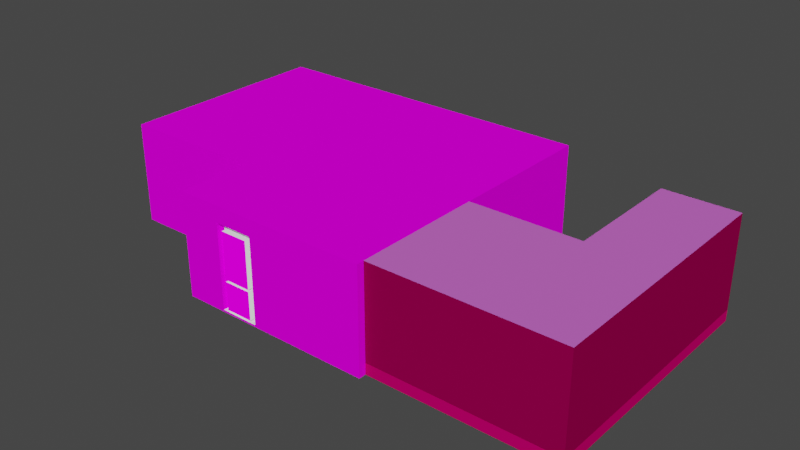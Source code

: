 # Source: ENVI_Kitchen.blend  (saved by Blender 2.82.7; exported with 4.5.12 LTS)
import bpy
from mathutils import Matrix  # noqa: F401  (used for matrix-valued properties, if any)

bpy.ops.wm.read_factory_settings(use_empty=True)
scene = bpy.context.scene
scene.name = 'Scene'

# ---- images (referenced by path relative to the original .blend; pixels are not part of the script)
import os
ASSET_DIR = os.environ.get("B2B_ASSET_DIR", "")  # directory of the original .blend (textures are referenced by path, not embedded)
HERE = os.path.dirname(os.path.abspath(__file__))  # packed textures are extracted next to this script under _unpacked/

def load_image(name, relpath, width, height, colorspace="sRGB"):
    """Load a texture the original file referenced (path relative to the .blend, or extracted next to this script)."""
    p = next((c for c in (os.path.join(HERE, relpath), os.path.join(ASSET_DIR, relpath)) if relpath and os.path.exists(c)), "")
    if p:
        img = bpy.data.images.load(p, check_existing=True)
        img.name = name
    else:  # same state as the original file: an image datablock whose file is absent (Cycles renders it pink)
        img = bpy.data.images.new(name, width, height)
        img.source = "FILE"
        img.filepath = "//" + (relpath or name)
    img.colorspace_settings.name = colorspace
    return img
img_tex_kitchen_window_png = load_image('TEX_Kitchen_window.png', 'TEX_Kitchen_window.png', 1024, 1024, 'sRGB')
img_tex_kitchen_tiles_png = load_image('TEX_Kitchen_tiles.png', 'TEX_Kitchen_tiles.png', 1024, 1024, 'sRGB')
img_tex_kitchen_texture02_png = load_image('TEX_Kitchen_texture02.png', 'TEX_Kitchen_texture02.png', 1024, 1024, 'sRGB')
img_tex_kitchen_wallpanel_png = load_image('TEX_Kitchen_wallPanel.png', 'TEX_Kitchen_wallPanel.png', 1024, 1024, 'sRGB')
img_tex_kitchen_texture01_png = load_image('TEX_Kitchen_texture01.png', 'TEX_Kitchen_texture01.png', 1024, 1024, 'sRGB')
img_tex_kitchen_colour01_png = load_image('TEX_Kitchen_Colour01.png', 'TEX_Kitchen_Colour01.png', 1024, 1024, 'sRGB')

# ---- materials (node trees are filled in below, after node groups)
mat_window = bpy.data.materials.new('window')
mat_window.use_transparent_shadow = False
mat_window.roughness = 0.7615
mat_window.specular_intensity = 0.0
mat_windowedges = bpy.data.materials.new('windowEdges')
mat_windowedges.use_transparent_shadow = False
mat_windowedges.roughness = 0.7615
mat_windowedges.specular_intensity = 0.0
mat_windowedges2 = bpy.data.materials.new('windowEdges2')
mat_windowedges2.use_transparent_shadow = False
mat_windowedges2.roughness = 0.7615
mat_windowedges2.specular_intensity = 0.0
mat_floortiles = bpy.data.materials.new('floorTiles')
mat_floortiles.use_transparent_shadow = False
mat_floortiles.roughness = 0.7615
mat_floortiles.specular_intensity = 0.0
mat_floorhallway = bpy.data.materials.new('floorHallway')
mat_floorhallway.use_transparent_shadow = False
mat_floorhallway.roughness = 0.7615
mat_floorhallway.specular_intensity = 0.0
mat_runner = bpy.data.materials.new('runner')
mat_runner.use_transparent_shadow = False
mat_runner.roughness = 0.7615
mat_runner.specular_intensity = 0.0
mat_runnerhallway = bpy.data.materials.new('runnerHallway')
mat_runnerhallway.use_transparent_shadow = False
mat_runnerhallway.roughness = 0.7615
mat_runnerhallway.specular_intensity = 0.0
mat_wallpanel = bpy.data.materials.new('wallPanel')
mat_wallpanel.use_transparent_shadow = False
mat_wallpanel.roughness = 0.7615
mat_wallpanel.specular_intensity = 0.0
mat_wallpaint = bpy.data.materials.new('wallPaint')
mat_wallpaint.use_transparent_shadow = False
mat_wallpaint.roughness = 0.7615
mat_wallpaint.specular_intensity = 0.0
mat_wallhallway = bpy.data.materials.new('wallHallway')
mat_wallhallway.use_transparent_shadow = False
mat_wallhallway.roughness = 0.7615
mat_wallhallway.specular_intensity = 0.0
mat_roof = bpy.data.materials.new('roof')
mat_roof.use_transparent_shadow = False
mat_roof.roughness = 0.7615
mat_roof.specular_intensity = 0.0
mat_roofhallway = bpy.data.materials.new('roofHallway')
mat_roofhallway.use_transparent_shadow = False
mat_roofhallway.roughness = 0.7615
mat_roofhallway.specular_intensity = 0.0

# ---- material node trees
mat_window.use_nodes = True; mat_window.node_tree.nodes.clear()
_N = mat_window.node_tree.nodes; _L = mat_window.node_tree.links
n0 = _N.new('ShaderNodeOutputMaterial'); n0.name = 'Material Output'; n0.location = (300, 300)
n1 = _N.new('ShaderNodeBackground'); n1.name = 'Background'; n1.location = (10, 300)
n2 = _N.new('ShaderNodeTexImage'); n2.name = 'Image Texture'; n2.location = (-280, 280)
n2.image = img_tex_kitchen_window_png
_L.new(n1.outputs[0], n0.inputs[0])
_L.new(n2.outputs[0], n1.inputs[0])
n0.is_active_output = True
mat_windowedges.use_nodes = True; mat_windowedges.node_tree.nodes.clear()
_N = mat_windowedges.node_tree.nodes; _L = mat_windowedges.node_tree.links
n0 = _N.new('ShaderNodeOutputMaterial'); n0.name = 'Material Output'; n0.location = (300, 300)
n1 = _N.new('ShaderNodeBsdfPrincipled'); n1.name = 'Principled BSDF'; n1.location = (10, 300)
n1.distribution = 'GGX'
n1.subsurface_method = 'BURLEY'
n1.inputs[2].default_value = 0.7615
n1.inputs[3].default_value = 1.45
n1.inputs[13].default_value = 0.0
n1.inputs[27].default_value = (0.0, 0.0, 0.0, 1.0)
n1.inputs[28].default_value = 1.0
_L.new(n1.outputs[0], n0.inputs[0])
n0.is_active_output = True
mat_windowedges2.use_nodes = True; mat_windowedges2.node_tree.nodes.clear()
_N = mat_windowedges2.node_tree.nodes; _L = mat_windowedges2.node_tree.links
n0 = _N.new('ShaderNodeOutputMaterial'); n0.name = 'Material Output'; n0.location = (300, 300)
n1 = _N.new('ShaderNodeBackground'); n1.name = 'Background'; n1.location = (10, 300)
_L.new(n1.outputs[0], n0.inputs[0])
n0.is_active_output = True
mat_floortiles.use_nodes = True; mat_floortiles.node_tree.nodes.clear()
_N = mat_floortiles.node_tree.nodes; _L = mat_floortiles.node_tree.links
n0 = _N.new('ShaderNodeOutputMaterial'); n0.name = 'Material Output'; n0.location = (300, 300)
n1 = _N.new('ShaderNodeBsdfPrincipled'); n1.name = 'Principled BSDF'; n1.location = (10, 300)
n1.distribution = 'GGX'
n1.subsurface_method = 'BURLEY'
n1.inputs[2].default_value = 0.7615
n1.inputs[3].default_value = 1.45
n1.inputs[13].default_value = 0.0
n1.inputs[27].default_value = (0.0, 0.0, 0.0, 1.0)
n1.inputs[28].default_value = 1.0
n2 = _N.new('ShaderNodeTexImage'); n2.name = 'Image Texture'; n2.location = (-300, 600)
n2.image = img_tex_kitchen_tiles_png
_L.new(n1.outputs[0], n0.inputs[0])
_L.new(n2.outputs[0], n1.inputs[0])
n0.is_active_output = True
mat_floorhallway.use_nodes = True; mat_floorhallway.node_tree.nodes.clear()
_N = mat_floorhallway.node_tree.nodes; _L = mat_floorhallway.node_tree.links
n0 = _N.new('ShaderNodeOutputMaterial'); n0.name = 'Material Output'; n0.location = (300, 300)
n1 = _N.new('ShaderNodeBsdfPrincipled'); n1.name = 'Principled BSDF'; n1.location = (10, 300)
n1.distribution = 'GGX'
n1.subsurface_method = 'BURLEY'
n1.inputs[0].default_value = (0.1946, 0.0, 0.04667, 1.0)
n1.inputs[2].default_value = 0.7615
n1.inputs[3].default_value = 1.45
n1.inputs[13].default_value = 0.0
n1.inputs[27].default_value = (0.0, 0.0, 0.0, 1.0)
n1.inputs[28].default_value = 1.0
_L.new(n1.outputs[0], n0.inputs[0])
n0.is_active_output = True
mat_runner.use_nodes = True; mat_runner.node_tree.nodes.clear()
_N = mat_runner.node_tree.nodes; _L = mat_runner.node_tree.links
n0 = _N.new('ShaderNodeOutputMaterial'); n0.name = 'Material Output'; n0.location = (300, 300)
n1 = _N.new('ShaderNodeBsdfPrincipled'); n1.name = 'Principled BSDF'; n1.location = (10, 300)
n1.distribution = 'GGX'
n1.subsurface_method = 'BURLEY'
n1.inputs[2].default_value = 0.7615
n1.inputs[3].default_value = 1.45
n1.inputs[13].default_value = 0.0
n1.inputs[27].default_value = (0.0, 0.0, 0.0, 1.0)
n1.inputs[28].default_value = 1.0
n2 = _N.new('ShaderNodeTexImage'); n2.name = 'Image Texture'; n2.location = (-300, 600)
n2.image = img_tex_kitchen_texture02_png
_L.new(n1.outputs[0], n0.inputs[0])
_L.new(n2.outputs[0], n1.inputs[0])
n0.is_active_output = True
mat_runnerhallway.use_nodes = True; mat_runnerhallway.node_tree.nodes.clear()
_N = mat_runnerhallway.node_tree.nodes; _L = mat_runnerhallway.node_tree.links
n0 = _N.new('ShaderNodeOutputMaterial'); n0.name = 'Material Output'; n0.location = (300, 300)
n1 = _N.new('ShaderNodeBsdfPrincipled'); n1.name = 'Principled BSDF'; n1.location = (10, 300)
n1.distribution = 'GGX'
n1.subsurface_method = 'BURLEY'
n1.inputs[0].default_value = (0.6038, 0.0, 0.1329, 1.0)
n1.inputs[2].default_value = 0.7615
n1.inputs[3].default_value = 1.45
n1.inputs[13].default_value = 0.0
n1.inputs[27].default_value = (0.0, 0.0, 0.0, 1.0)
n1.inputs[28].default_value = 1.0
_L.new(n1.outputs[0], n0.inputs[0])
n0.is_active_output = True
mat_wallpanel.use_nodes = True; mat_wallpanel.node_tree.nodes.clear()
_N = mat_wallpanel.node_tree.nodes; _L = mat_wallpanel.node_tree.links
n0 = _N.new('ShaderNodeOutputMaterial'); n0.name = 'Material Output'; n0.location = (300, 300)
n1 = _N.new('ShaderNodeBsdfPrincipled'); n1.name = 'Principled BSDF'; n1.location = (10, 300)
n1.distribution = 'GGX'
n1.subsurface_method = 'BURLEY'
n1.inputs[2].default_value = 0.7615
n1.inputs[3].default_value = 1.45
n1.inputs[13].default_value = 0.0
n1.inputs[27].default_value = (0.0, 0.0, 0.0, 1.0)
n1.inputs[28].default_value = 1.0
n2 = _N.new('ShaderNodeTexImage'); n2.name = 'Image Texture'; n2.location = (-300, 600)
n2.image = img_tex_kitchen_wallpanel_png
_L.new(n1.outputs[0], n0.inputs[0])
_L.new(n2.outputs[0], n1.inputs[0])
n0.is_active_output = True
mat_wallpaint.use_nodes = True; mat_wallpaint.node_tree.nodes.clear()
_N = mat_wallpaint.node_tree.nodes; _L = mat_wallpaint.node_tree.links
n0 = _N.new('ShaderNodeOutputMaterial'); n0.name = 'Material Output'; n0.location = (300, 300)
n1 = _N.new('ShaderNodeBsdfPrincipled'); n1.name = 'Principled BSDF'; n1.location = (10, 300)
n1.distribution = 'GGX'
n1.subsurface_method = 'BURLEY'
n1.inputs[2].default_value = 0.7615
n1.inputs[3].default_value = 1.45
n1.inputs[13].default_value = 0.0
n1.inputs[27].default_value = (0.0, 0.0, 0.0, 1.0)
n1.inputs[28].default_value = 1.0
n2 = _N.new('ShaderNodeTexImage'); n2.name = 'Image Texture'; n2.location = (-300, 600)
n2.image = img_tex_kitchen_texture01_png
_L.new(n1.outputs[0], n0.inputs[0])
_L.new(n2.outputs[0], n1.inputs[0])
n0.is_active_output = True
mat_wallhallway.use_nodes = True; mat_wallhallway.node_tree.nodes.clear()
_N = mat_wallhallway.node_tree.nodes; _L = mat_wallhallway.node_tree.links
n0 = _N.new('ShaderNodeOutputMaterial'); n0.name = 'Material Output'; n0.location = (300, 300)
n1 = _N.new('ShaderNodeBsdfPrincipled'); n1.name = 'Principled BSDF'; n1.location = (10, 300)
n1.distribution = 'GGX'
n1.subsurface_method = 'BURLEY'
n1.inputs[0].default_value = (0.2961, 0.0, 0.06848, 1.0)
n1.inputs[2].default_value = 0.7615
n1.inputs[3].default_value = 1.45
n1.inputs[13].default_value = 0.0
n1.inputs[27].default_value = (0.0, 0.0, 0.0, 1.0)
n1.inputs[28].default_value = 1.0
_L.new(n1.outputs[0], n0.inputs[0])
n0.is_active_output = True
mat_roof.use_nodes = True; mat_roof.node_tree.nodes.clear()
_N = mat_roof.node_tree.nodes; _L = mat_roof.node_tree.links
n0 = _N.new('ShaderNodeOutputMaterial'); n0.name = 'Material Output'; n0.location = (300, 300)
n1 = _N.new('ShaderNodeBsdfPrincipled'); n1.name = 'Principled BSDF'; n1.location = (10, 300)
n1.distribution = 'GGX'
n1.subsurface_method = 'BURLEY'
n1.inputs[2].default_value = 0.7615
n1.inputs[3].default_value = 1.45
n1.inputs[13].default_value = 0.0
n1.inputs[27].default_value = (0.0, 0.0, 0.0, 1.0)
n1.inputs[28].default_value = 1.0
n2 = _N.new('ShaderNodeTexImage'); n2.name = 'Image Texture'; n2.location = (-300, 600)
n2.image = img_tex_kitchen_colour01_png
_L.new(n1.outputs[0], n0.inputs[0])
_L.new(n2.outputs[0], n1.inputs[0])
n0.is_active_output = True
mat_roofhallway.use_nodes = True; mat_roofhallway.node_tree.nodes.clear()
_N = mat_roofhallway.node_tree.nodes; _L = mat_roofhallway.node_tree.links
n0 = _N.new('ShaderNodeOutputMaterial'); n0.name = 'Material Output'; n0.location = (300, 300)
n1 = _N.new('ShaderNodeBsdfPrincipled'); n1.name = 'Principled BSDF'; n1.location = (10, 300)
n1.distribution = 'GGX'
n1.subsurface_method = 'BURLEY'
n1.inputs[0].default_value = (0.6038, 0.1329, 0.6038, 1.0)
n1.inputs[2].default_value = 0.7615
n1.inputs[3].default_value = 1.45
n1.inputs[13].default_value = 0.0
n1.inputs[27].default_value = (0.0, 0.0, 0.0, 1.0)
n1.inputs[28].default_value = 1.0
_L.new(n1.outputs[0], n0.inputs[0])
n0.is_active_output = True

# ---- world
world_world = bpy.data.worlds.new('World'); scene.world = world_world
world_world.use_nodes = True; world_world.node_tree.nodes.clear()
_N = world_world.node_tree.nodes; _L = world_world.node_tree.links
n0 = _N.new('ShaderNodeOutputWorld'); n0.name = 'World Output'; n0.location = (300, 300)
n1 = _N.new('ShaderNodeBackground'); n1.name = 'Background'; n1.location = (10, 300)
n1.inputs[0].default_value = (0.05088, 0.05088, 0.05088, 1.0)
_L.new(n1.outputs[0], n0.inputs[0])
n0.is_active_output = True
world_world.color = (0.05088, 0.05088, 0.05088)
world_world.use_sun_shadow = False
world_world.sun_shadow_jitter_overblur = 0.0

# ---- meshes
me_envi_kitchen = bpy.data.meshes.new('ENVI_Kitchen')
me_envi_kitchen.from_pydata([(1.395, -2.0, 0.05), (0.33, -2.0, 0.05), (1.237, -2.0, 0.3), (1.395, -2.0, 0.3), (1.295, -2.0, 0.05), (-0.8, -2.0, -3.258e-07), (0.43, -2.0, 0.05), (4.6, 6.0, 0.3), (4.6, -1.09, 0.3), (-0.8, -2.0, 0.3), (-4.8, 2.335, 0.05001), (-4.8, -8.876e-09, 0.3), (-4.8, 4e-08, 6.517e-15), (-4.8, 1.37, 0.05), (-4.8, 1.53, 0.11), (-4.8, 3.51, 0.11), (-4.8, 4.257, 0.11), (-4.8, 2.335, 0.3), (4.6, 0.7403, 0.3), (4.6, 0.7403, 1.206e-07), (-4.8, 4.415, 0.3), (-4.8, 6.0, 9.775e-07), (-4.8, 4.415, 0.05001), (-4.8, 4.315, 0.05001), (4.6, 0.65, 0.3), (4.6, 0.65, 1.059e-07), (4.6, -1.0, 0.3), (4.6, -1.0, -1.629e-07), (4.6, -2.0, 0.3), (4.6, -2.0, -3.258e-07), (4.6, 6.0, 9.775e-07), (4.6, 1.8, 2.933e-07), (-4.8, 2.277, 0.93), (-4.8, 4.257, 2.19), (-4.8, 3.51, 0.93), (-4.8, 2.393, 2.19), (-4.8, 2.393, 0.93), (0.49, -2.0, 2.19), (1.237, -2.0, 2.19), (-4.8, 4.257, 0.3), (-4.8, 3.39, 0.3), (-4.8, 3.39, 0.87), (-4.8, 1.53, 0.93), (1.237, -2.0, 0.87), (-4.8, 1.53, 0.3), (-4.8, 2.393, 0.3), (-4.8, 2.393, 0.11), (-4.8, 3.51, 0.3), (-4.8, 3.39, 0.11), (0.49, -2.0, 0.11), (-4.69, 3.45, 2.25), (-4.8, 1.37, 0.3), (0.33, -2.0, 0.3), (0.33, -1.87, 0.05), (-4.69, 1.37, 2.35), (-4.69, 1.37, 0.3), (1.395, -1.87, 0.3), (0.33, -1.87, 2.35), (-4.69, 4.415, 0.3), (-4.69, 4.415, 2.35), (-4.69, 1.47, 2.25), (0.33, -1.87, 0.3), (1.395, -1.87, 0.05), (0.43, -1.87, 0.3), (0.43, -1.87, 0.05), (-4.69, 1.47, 0.05), (-4.69, 1.47, 0.3), (-4.69, 4.315, 0.3), (-4.69, 3.45, 0.05001), (-4.8, 1.47, 0.05), (0.43, -1.87, 2.25), (-4.8, 3.45, 0.3), (-4.8, 3.45, 0.05001), (-4.69, 2.335, 0.3), (1.295, -1.87, 2.25), (-4.69, 2.335, 2.25), (-4.69, 1.53, 0.93), (-4.69, 4.257, 0.93), (0.49, -1.87, 0.93), (-4.69, 3.39, 0.11), (1.295, -1.87, 0.05), (-4.69, 2.393, 0.3), (-4.69, 2.393, 0.87), (-4.69, 2.277, 0.3), (-4.69, 2.335, 0.05001), (-4.69, 2.393, 0.11), (-4.69, 3.51, 0.11), (-4.69, 4.315, 0.05001), (-4.69, 1.53, 0.3), (0.49, -2.0, 0.87), (1.295, -1.87, 0.3), (1.237, -1.87, 0.87), (-4.69, 4.257, 0.87), (-4.69, 3.39, 0.87), (-4.69, 1.37, 0.05), (-4.69, 4.415, 0.05001), (-4.69, 4.315, 2.25), (-4.8, 2.335, 2.25), (-4.69, 3.45, 0.3), (-4.8, 3.45, 2.25), (-4.8, 4.315, 2.25), (1.395, -2.0, 2.35), (1.395, -1.87, 2.35), (-4.8, 1.47, 2.25), (-4.69, 4.257, 0.3), (0.49, -1.87, 0.11), (0.49, -1.87, 0.3), (0.49, -2.0, 0.3), (1.237, -1.87, 0.3), (1.237, -1.87, 0.11), (1.237, -2.0, 0.11), (-4.69, 4.257, 0.11), (-4.69, 3.51, 0.3), (-4.69, 3.39, 0.3), (-4.8, 2.277, 0.3), (-4.69, 2.277, 0.11), (-4.69, 1.53, 0.11), (-4.8, 3.51, 2.19), (-4.69, 3.51, 2.19), (-4.69, 3.51, 0.93), (0.49, -2.0, 0.93), (1.237, -1.87, 0.93), (-4.69, 2.393, 2.19), (-4.8, 2.277, 0.11), (-4.8, 4.257, 0.87), (-4.69, 2.277, 0.87), (-4.8, 2.277, 0.87), (-4.8, 3.39, 2.19), (-4.69, 3.39, 0.93), (-4.8, 3.39, 0.93), (0.49, -1.87, 0.87), (-4.8, 2.393, 0.87), (-4.8, 1.53, 2.19), (0.49, -1.87, 2.19), (1.237, -1.87, 2.19), (-4.69, 4.257, 2.19), (-4.8, 4.257, 0.93), (-4.69, 2.277, 2.19), (-4.69, 2.277, 0.93), (-4.69, 1.53, 2.19), (1.237, -2.0, 0.93), (-4.69, 2.393, 0.93), (-4.8, 3.51, 0.87), (-4.69, 3.51, 0.87), (-4.8, 1.53, 0.87), (-4.69, 1.53, 0.87), (-4.8, 2.277, 2.19), (-4.69, 3.39, 2.19), (-4.8, 6.0, 1.6), (4.6, -2.0, 1.6), (0.33, -2.0, 1.6), (4.6, -2.0, 2.8), (1.395, -2.0, 1.6), (0.33, -2.0, 2.35), (-4.8, -4.562e-07, 2.8), (-0.8, -4.562e-07, 2.8), (4.6, 6.0, 2.8), (-4.8, 6.0, 0.3), (-4.8, 1.37, 1.6), (4.6, -1.8, 0.3), (-4.8, 4.415, 1.6), (4.6, 0.65, 1.6), (-0.8, -2.0, 1.6), (-0.8, -7.888e-08, 0.3), (4.6, 6.0, 1.6), (4.6, 1.8, 1.6), (-4.8, 4.415, 2.35), (-4.8, 6.0, 2.8), (4.6, -1.8, 1.6), (-0.8, -2.607e-07, 1.6), (-4.8, 1.37, 2.35), (-4.8, -2.607e-07, 1.6), (4.6, 1.8, 2.8), (4.6, -1.8, 2.8), (-0.8, -2.0, 2.8), (7.6, 1.8, 0.3), (7.6, -1.8, 2.8), (9.6, -1.8, 0.3), (7.6, 1.8, 2.8), (4.6, -1.09, 2.411), (7.6, 5.2, 2.8), (7.6, 5.2, 8.472e-07), (9.6, -1.8, 2.8), (9.6, 5.2, 2.8), (4.6, 1.8, 0.3), (9.6, 5.2, 0.3), (9.6, 1.8, 2.933e-07), (9.6, 5.2, 8.472e-07), (7.6, 1.8, 2.933e-07), (9.6, 1.8, 2.8), (-0.8, 6e-08, 9.775e-15), (4.6, -1.8, -2.933e-07), (4.6, -1.09, -1.776e-07), (4.551, -1.0, -1.629e-07), (7.6, -1.8, -2.933e-07), (9.6, -1.8, -2.933e-07), (4.6, 0.7403, 1.6), (4.551, 0.65, 1.059e-07), (4.649, -1.0, 2.301), (4.649, -1.0, -1.629e-07), (4.6, -1.09, 1.6), (4.551, 0.7403, 2.411), (4.551, -1.0, 2.301), (4.551, -1.09, -1.776e-07), (4.551, 0.65, 2.301), (4.649, 0.65, 1.059e-07), (4.649, 0.7403, 1.206e-07), (4.6, 0.65, 2.3), (4.649, 0.65, 2.301), (4.6, -1.0, 1.6), (4.551, -1.09, 2.411), (4.6, 0.7403, 2.411), (4.649, 0.7403, 2.411), (4.649, -1.09, 2.411), (4.551, 0.7403, 1.206e-07), (4.649, -1.09, -1.776e-07), (4.6, -1.0, 2.3), (4.62, -1.09, 0.3), (4.62, 0.7403, 0.3), (4.62, 0.7403, 1.206e-07), (4.62, 1.8, 2.933e-07), (4.62, -1.8, 0.3), (4.62, 1.8, 1.6), (4.62, -1.8, 1.6), (4.62, 1.8, 2.8), (4.62, -1.8, 2.8), (4.62, -1.09, 2.411), (4.62, 1.8, 0.3), (4.62, -1.8, -2.933e-07), (4.62, -1.09, -1.776e-07), (4.62, 0.7403, 1.6), (4.62, -1.09, 1.6), (4.62, 0.7403, 2.411), (7.6, 5.2, 0.3)], [], [(12, 11, 190), (11, 163, 190), (0, 29, 5), (6, 4, 5), (9, 52, 5), (0, 3, 29), (52, 1, 5), (7, 157, 21), (4, 0, 5), (3, 28, 29), (1, 6, 5), (7, 21, 30), (23, 72, 12), (159, 8, 191), (163, 9, 5), (72, 10, 12), (21, 22, 12), (190, 163, 5), (51, 11, 12), (10, 69, 12), (13, 51, 12), (20, 22, 21), (23, 15, 72), (72, 48, 10), (48, 46, 10), (123, 14, 10), (46, 17, 10), (15, 71, 72), (44, 51, 14), (71, 48, 72), (20, 39, 16), (17, 123, 10), (159, 191, 29), (10, 14, 69), (14, 51, 69), (20, 16, 23), (16, 15, 23), (47, 71, 15), (17, 114, 123), (71, 40, 48), (45, 17, 46), (24, 18, 19), (18, 184, 19), (184, 31, 19), (184, 7, 31), (8, 27, 192), (8, 192, 191), (157, 20, 21), (22, 20, 23), (22, 23, 12), (24, 19, 25), (8, 26, 27), (69, 51, 13), (69, 13, 12), (28, 159, 29), (7, 30, 31), (146, 132, 32), (33, 117, 136), (136, 117, 34), (129, 35, 36), (37, 38, 120), (127, 35, 129), (89, 2, 107), (114, 126, 44), (41, 131, 45), (39, 124, 47), (40, 41, 45), (124, 142, 47), (126, 144, 44), (32, 132, 42), (38, 140, 120), (89, 43, 2), (123, 44, 14), (39, 47, 16), (48, 45, 46), (107, 2, 49), (16, 47, 15), (40, 45, 48), (114, 44, 123), (2, 110, 49), (59, 54, 50), (50, 54, 75), (74, 56, 90), (58, 67, 95), (57, 61, 52), (56, 101, 3), (170, 51, 55), (20, 58, 95), (52, 53, 1), (22, 20, 95), (51, 13, 94), (62, 3, 0), (166, 59, 20), (59, 166, 170), (54, 170, 55), (59, 170, 54), (102, 101, 56), (102, 57, 101), (153, 57, 52), (101, 57, 153), (58, 96, 67), (96, 59, 50), (20, 59, 58), (59, 96, 58), (74, 102, 56), (102, 74, 70), (60, 54, 55), (75, 54, 60), (57, 102, 70), (57, 70, 61), (70, 63, 61), (52, 61, 53), (56, 3, 62), (90, 56, 62), (90, 62, 80), (61, 63, 53), (63, 64, 53), (66, 55, 65), (66, 60, 55), (95, 67, 87), (55, 51, 94), (65, 55, 94), (23, 68, 69), (145, 60, 66), (68, 84, 69), (70, 130, 63), (64, 4, 6), (71, 72, 68), (10, 17, 84), (17, 73, 84), (23, 87, 68), (134, 74, 121), (74, 134, 133), (75, 60, 139), (139, 60, 76), (96, 135, 77), (135, 96, 118), (69, 84, 65), (70, 74, 133), (70, 133, 78), (119, 118, 128), (112, 113, 79), (64, 80, 4), (81, 82, 83), (137, 138, 82), (130, 106, 63), (105, 80, 64), (115, 116, 84), (79, 85, 84), (124, 92, 143), (126, 125, 145), (111, 86, 87), (67, 111, 87), (84, 116, 65), (88, 66, 116), (68, 79, 84), (86, 112, 79), (130, 91, 43), (118, 147, 128), (50, 75, 147), (122, 137, 141), (137, 75, 139), (130, 43, 89), (131, 93, 82), (105, 109, 80), (109, 90, 80), (41, 93, 131), (81, 83, 115), (85, 115, 84), (86, 79, 68), (87, 86, 68), (142, 124, 143), (144, 126, 145), (96, 50, 118), (118, 50, 147), (147, 75, 122), (122, 75, 137), (121, 74, 91), (121, 91, 130), (96, 77, 92), (77, 119, 92), (141, 137, 82), (93, 141, 82), (128, 141, 93), (119, 128, 93), (70, 78, 130), (78, 121, 130), (138, 76, 125), (82, 138, 125), (92, 119, 143), (143, 119, 93), (76, 60, 145), (125, 76, 145), (116, 66, 65), (69, 65, 94), (22, 95, 23), (166, 59, 96), (88, 145, 66), (97, 17, 73), (97, 75, 17), (50, 99, 98), (99, 50, 71), (166, 100, 96), (170, 103, 60), (62, 0, 4), (54, 170, 60), (63, 106, 105), (17, 75, 73), (75, 97, 73), (13, 69, 94), (80, 62, 4), (63, 105, 64), (53, 64, 6), (85, 81, 115), (112, 143, 113), (108, 90, 109), (91, 74, 90), (99, 71, 98), (98, 71, 68), (71, 50, 98), (96, 92, 67), (143, 93, 113), (67, 104, 111), (67, 92, 104), (53, 6, 1), (23, 95, 87), (91, 90, 108), (82, 125, 83), (109, 105, 49), (106, 89, 107), (110, 109, 49), (108, 109, 110), (44, 88, 116), (104, 39, 111), (111, 15, 86), (79, 48, 85), (47, 112, 86), (113, 40, 79), (83, 114, 115), (115, 123, 14), (45, 82, 81), (105, 107, 49), (39, 16, 111), (111, 16, 15), (14, 44, 116), (115, 14, 116), (15, 47, 86), (40, 48, 79), (117, 33, 118), (117, 118, 119), (78, 37, 120), (121, 78, 120), (35, 147, 122), (35, 122, 36), (45, 81, 46), (48, 46, 85), (114, 123, 115), (92, 124, 39), (125, 126, 114), (127, 129, 128), (128, 129, 141), (43, 91, 2), (130, 89, 106), (2, 108, 110), (131, 82, 45), (42, 132, 76), (138, 42, 76), (34, 117, 119), (77, 34, 119), (133, 134, 38), (38, 134, 140), (41, 40, 113), (77, 136, 34), (135, 136, 77), (138, 32, 42), (137, 32, 138), (132, 146, 139), (132, 139, 76), (140, 121, 120), (134, 121, 140), (133, 38, 37), (133, 37, 78), (129, 36, 141), (36, 122, 141), (142, 143, 47), (144, 145, 44), (33, 135, 118), (135, 33, 136), (146, 137, 139), (137, 146, 32), (127, 147, 35), (147, 127, 128), (44, 145, 88), (106, 107, 105), (46, 81, 85), (47, 143, 112), (92, 39, 104), (93, 41, 113), (91, 108, 2), (125, 114, 83), (164, 148, 157), (152, 149, 28), (164, 157, 7), (162, 150, 9), (9, 150, 52), (11, 171, 163), (171, 169, 163), (152, 28, 3), (101, 151, 152), (174, 151, 101), (162, 153, 150), (174, 101, 153), (167, 148, 164), (151, 149, 152), (174, 153, 162), (154, 155, 171), (171, 155, 169), (156, 167, 164), (196, 165, 18), (161, 18, 24), (157, 160, 20), (164, 7, 184), (51, 158, 11), (200, 8, 159), (148, 160, 157), (149, 159, 28), (200, 26, 8), (200, 209, 26), (161, 196, 18), (149, 168, 159), (168, 200, 159), (163, 162, 9), (158, 171, 11), (169, 162, 163), (165, 184, 18), (165, 164, 184), (172, 156, 165), (166, 154, 170), (173, 211, 179), (167, 154, 166), (211, 165, 196), (179, 200, 168), (173, 172, 211), (211, 172, 165), (167, 166, 148), (151, 173, 149), (148, 166, 160), (158, 170, 171), (173, 179, 168), (173, 168, 149), (169, 174, 162), (170, 154, 171), (155, 174, 169), (156, 164, 165), (167, 156, 155), (154, 167, 155), (155, 172, 173), (156, 172, 155), (155, 173, 174), (173, 151, 174), (172, 165, 175), (176, 177, 159), (178, 172, 175), (180, 233, 185, 183), (175, 233, 180, 178), (168, 176, 159), (173, 176, 168), (175, 165, 184), (176, 182, 177), (182, 189, 177), (233, 175, 188, 181), (189, 185, 177), (187, 185, 233, 181), (189, 183, 185), (177, 185, 186), (185, 187, 186), (177, 186, 195), (159, 194, 191), (188, 184, 31), (175, 184, 188), (159, 177, 194), (177, 195, 194), (172, 176, 173), (178, 176, 172), (178, 189, 176), (180, 189, 178), (180, 183, 189), (189, 182, 176), (30, 21, 190), (197, 190, 193), (21, 12, 190), (31, 30, 190), (203, 190, 191), (214, 31, 190), (197, 214, 190), (29, 190, 5), (193, 190, 203), (191, 190, 29), (19, 214, 25), (19, 31, 214), (192, 193, 203), (192, 203, 191), (27, 193, 192), (27, 197, 193), (25, 214, 197), (25, 197, 27), (188, 205, 199), (194, 188, 191), (186, 187, 188), (188, 199, 215), (188, 31, 19), (206, 188, 19), (188, 215, 191), (215, 192, 191), (187, 181, 188), (215, 199, 192), (205, 25, 27), (206, 19, 25), (199, 27, 192), (205, 27, 199), (206, 25, 205), (188, 206, 205), (186, 188, 194), (195, 186, 194), (18, 196, 206), (204, 214, 197), (200, 8, 215), (199, 198, 215), (196, 212, 206), (201, 196, 214), (202, 209, 193), (209, 198, 199), (200, 210, 203), (213, 200, 215), (207, 198, 216), (216, 198, 209), (210, 201, 202), (210, 202, 203), (202, 193, 203), (199, 215, 203), (208, 212, 198), (212, 208, 206), (204, 201, 214), (201, 204, 202), (205, 208, 197), (214, 206, 197), (212, 213, 198), (198, 213, 215), (196, 18, 214), (208, 207, 197), (207, 208, 198), (8, 200, 203), (209, 26, 193), (193, 199, 203), (211, 212, 196), (212, 211, 179), (26, 209, 199), (179, 211, 210), (179, 210, 200), (206, 208, 205), (206, 205, 197), (201, 211, 196), (211, 201, 210), (213, 212, 179), (213, 179, 200), (18, 206, 19), (18, 19, 214), (192, 8, 203), (215, 8, 192), (207, 216, 202), (202, 216, 209), (27, 26, 199), (26, 27, 193), (207, 204, 197), (204, 207, 202), (221, 228, 217), (218, 219, 227), (227, 219, 220), (217, 228, 229), (230, 218, 222), (231, 221, 217), (223, 221, 231), (222, 218, 227), (225, 226, 232), (232, 230, 222), (226, 223, 231), (225, 232, 224), (232, 222, 224), (225, 223, 226)])
me_envi_kitchen.polygons.foreach_set('material_index', [5, 5, 5, 5, 5, 5, 5, 5, 5, 5, 5, 5, 5, 5, 5, 5, 5, 5, 5, 5, 5, 5, 5, 5, 5, 5, 5, 5, 5, 5, 5, 5, 5, 5, 5, 5, 5, 5, 5, 5, 5, 5, 5, 5, 5, 5, 5, 5, 5, 5, 5, 5, 5, 5, 5, 5, 0, 0, 0, 0, 0, 0, 0, 0, 0, 0, 0, 0, 0, 0, 0, 0, 0, 0, 0, 0, 0, 0, 0, 0, 5, 5, 5, 5, 5, 5, 5, 5, 5, 5, 5, 5, 5, 5, 5, 5, 5, 5, 5, 5, 5, 5, 5, 5, 5, 5, 5, 5, 5, 5, 5, 5, 5, 5, 5, 5, 5, 5, 5, 5, 5, 5, 1, 1, 1, 1, 1, 1, 1, 1, 1, 1, 1, 1, 1, 1, 1, 1, 1, 1, 1, 1, 1, 1, 1, 1, 1, 1, 1, 1, 1, 1, 1, 1, 1, 1, 1, 1, 1, 1, 1, 1, 1, 1, 1, 1, 1, 1, 1, 1, 1, 1, 1, 1, 1, 1, 1, 1, 1, 1, 1, 1, 1, 1, 1, 1, 1, 1, 1, 1, 1, 1, 1, 1, 1, 1, 1, 1, 1, 1, 1, 1, 1, 1, 1, 1, 1, 1, 1, 1, 1, 1, 1, 1, 1, 1, 1, 1, 1, 1, 1, 1, 1, 1, 1, 1, 1, 1, 2, 2, 2, 2, 2, 2, 2, 2, 2, 2, 2, 2, 2, 2, 2, 2, 2, 2, 2, 2, 2, 2, 2, 2, 2, 2, 2, 2, 2, 2, 2, 2, 2, 2, 2, 2, 2, 2, 2, 2, 2, 2, 2, 2, 2, 2, 2, 2, 2, 2, 2, 2, 2, 2, 2, 2, 2, 2, 2, 2, 2, 2, 2, 2, 2, 2, 2, 2, 2, 2, 2, 2, 7, 7, 7, 7, 7, 7, 7, 7, 8, 8, 8, 8, 8, 8, 8, 8, 8, 8, 7, 7, 7, 7, 7, 7, 7, 7, 7, 7, 7, 7, 7, 7, 7, 7, 7, 7, 8, 8, 8, 8, 8, 8, 8, 8, 8, 8, 8, 8, 8, 8, 8, 8, 8, 8, 10, 10, 10, 10, 10, 10, 9, 9, 9, 9, 9, 9, 9, 9, 9, 9, 6, 9, 6, 9, 6, 6, 6, 6, 6, 6, 6, 6, 11, 11, 11, 11, 11, 11, 3, 3, 3, 3, 3, 3, 3, 3, 3, 3, 3, 3, 3, 3, 3, 3, 3, 3, 4, 4, 4, 4, 4, 4, 4, 4, 4, 4, 4, 4, 4, 4, 4, 4, 4, 4, 5, 5, 5, 5, 5, 5, 5, 5, 5, 5, 5, 5, 5, 5, 5, 5, 5, 5, 5, 5, 5, 5, 5, 5, 5, 5, 5, 5, 5, 5, 5, 5, 5, 5, 5, 5, 5, 5, 5, 5, 5, 5, 5, 5, 5, 5, 5, 5, 5, 5, 5, 6, 6, 6, 6, 9, 9, 9, 9, 9, 9, 9, 9, 9, 9])
_uv = me_envi_kitchen.uv_layers.new(name='UVMap')
_uv.uv.foreach_set('vector', [16.0, 1.0, 16.0, 0.0, 9.191, 1.0, 16.0, 0.0, 9.191, 0.0, 9.191, 1.0, 5.455, 0.8333, 0.0, 1.0, 9.191, 1.0, 7.098, 0.8333, 5.626, 0.8333, 9.191, 1.0, 9.191, 0.0, 7.268, 0.0, 9.191, 1.0, 5.455, 0.8333, 5.455, 0.0, 0.0, 1.0, 7.268, 0.0, 7.268, 0.8333, 9.191, 1.0, 16.0, 0.0, 0.0, 0.0, 0.0, 1.0, 5.626, 0.8333, 5.455, 0.8333, 9.191, 1.0, 5.455, 0.0, 0.0, 0.0, 0.0, 1.0, 7.268, 0.8333, 7.098, 0.8333, 9.191, 1.0, 16.0, 0.0, 0.0, 1.0, 16.0, 1.0, 12.63, 0.8333, 10.9, 0.8333, 4.0, 1.0, 15.6, 0.0, 14.18, 0.0, 15.6, 1.0, 4.0, 0.0, 0.0, 0.0, 0.0, 1.0, 10.9, 0.8333, 8.67, 0.8333, 4.0, 1.0, 16.0, 1.0, 12.83, 0.8333, 4.0, 1.0, 4.0, 1.0, 4.0, 0.0, 0.0, 1.0, 6.74, 0.0, 4.0, 0.0, 4.0, 1.0, 8.67, 0.8333, 6.94, 0.8333, 4.0, 1.0, 6.74, 0.8333, 6.74, 0.0, 4.0, 1.0, 12.83, 0.0, 12.83, 0.8333, 16.0, 1.0, 12.63, 0.8333, 11.02, 0.6334, 10.9, 0.8333, 10.9, 0.8333, 10.78, 0.6334, 8.67, 0.8333, 10.78, 0.6334, 8.787, 0.6334, 8.67, 0.8333, 8.553, 0.6334, 7.06, 0.6334, 8.67, 0.8333, 8.787, 0.6334, 8.67, 0.0, 8.67, 0.8333, 11.02, 0.6334, 10.9, 0.0, 10.9, 0.8333, 7.06, 0.0, 6.74, 0.0, 7.06, 0.6334, 10.9, 0.0, 10.78, 0.6334, 10.9, 0.8333, 12.83, 0.0, 12.51, 0.0, 12.51, 0.6334, 8.67, 0.0, 8.553, 0.6334, 8.67, 0.8333, 15.6, 0.0, 15.6, 1.0, 16.0, 1.0, 8.67, 0.8333, 7.06, 0.6334, 6.94, 0.8333, 7.06, 0.6334, 6.74, 0.0, 6.94, 0.8333, 12.83, 0.0, 12.51, 0.6334, 12.63, 0.8333, 12.51, 0.6334, 11.02, 0.6334, 12.63, 0.8333, 11.02, 0.0, 10.9, 0.0, 11.02, 0.6334, 8.67, 0.0, 8.553, 0.0, 8.553, 0.6334, 10.9, 0.0, 10.78, 0.0, 10.78, 0.6334, 8.787, 0.0, 8.67, 0.0, 8.787, 0.6334, 10.7, 0.0, 10.52, 0.0, 10.52, 1.0, 10.52, 0.0, 8.4, 0.0, 10.52, 1.0, 8.4, 0.0, 8.4, 1.0, 10.52, 1.0, 8.4, 0.0, 0.0, 0.0, 8.4, 1.0, 14.18, 0.0, 14.0, 1.0, 14.18, 1.0, 14.18, 0.0, 14.18, 1.0, 15.6, 1.0, 16.0, 0.0, 12.83, 0.0, 16.0, 1.0, 12.83, 0.8333, 12.83, 0.0, 12.63, 0.8333, 12.83, 0.8333, 12.63, 0.8333, 4.0, 1.0, 10.7, 0.0, 10.52, 1.0, 10.7, 1.0, 14.18, 0.0, 14.0, 0.0, 14.0, 1.0, 6.94, 0.8333, 6.74, 0.0, 6.74, 0.8333, 6.94, 0.8333, 6.74, 0.8333, 4.0, 1.0, 16.0, 0.0, 15.6, 0.0, 16.0, 1.0, 0.0, 0.0, 0.0, 1.0, 8.4, 1.0, 0.0, 0.0, 0.0, 0.0, 0.0, 0.6058, 0.0, 0.0, 0.0, 0.0, 0.0, 0.6058, 0.0, 0.6058, 0.0, 0.0, 0.0, 0.6058, 0.0, 0.6058, 0.0, 0.0, 0.0, 0.6058, 0.8763, 0.0, 1.0, 0.0, 0.8763, 0.6058, 0.0, 0.0, 0.0, 0.0, 0.0, 0.6058, 0.8763, 0.6346, 1.0, 0.9086, 0.8763, 0.9086, 0.0, 0.9086, 0.0, 0.6346, 0.0, 0.9086, 0.0, 0.6346, 0.0, 0.6346, 0.0, 0.9086, 0.0, 0.9086, 0.0, 0.6346, 0.0, 0.9086, 0.0, 0.9086, 0.0, 0.6346, 0.0, 0.9086, 0.0, 0.6346, 0.0, 0.6346, 0.0, 0.9086, 0.0, 0.6346, 0.0, 0.6346, 0.0, 0.9086, 0.0, 0.6058, 0.0, 0.0, 0.0, 0.6058, 1.0, 0.0, 1.0, 0.6058, 0.8763, 0.6058, 0.8763, 0.6346, 1.0, 0.6346, 1.0, 0.9086, 0.0, 1.0, 0.0, 0.9086, 0.0, 1.0, 0.0, 0.9086, 0.0, 0.9086, 0.0, 1.0, 0.0, 1.0, 0.0, 0.9086, 0.0, 1.0, 0.8763, 0.9086, 1.0, 0.9086, 0.8763, 1.0, 0.0, 1.0, 0.0, 0.9086, 0.0, 1.0, 0.0, 0.9086, 0.0, 0.9086, 0.0, 1.0, 0.0, 0.9086, 0.0, 0.9086, 0.0, 1.0, 1.0, 0.9086, 1.0, 1.0, 0.8763, 1.0, 2.009, 0.375, 0.1063, 0.375, 1.406, 0.4583, 1.406, 0.4583, 0.1063, 0.375, 0.7094, 0.4583, 1.372, 0.4583, 1.434, 2.083, 1.372, 2.083, 2.009, 2.083, 1.947, 2.083, 2.009, 2.292, -1.919, 0.375, -1.919, 2.083, -2.0, 2.083, -1.919, 2.083, -2.0, 0.375, -2.0, 2.083, -2.438, 0.375, -2.438, 2.083, -2.369, 2.083, -2.438, 2.083, -2.369, 2.083, -2.369, 2.292, -2.0, 2.083, -1.919, 2.292, -2.0, 2.292, -2.438, 2.292, -2.438, 2.083, -2.369, 2.292, -2.438, 2.083, -2.438, 2.292, -2.369, 2.292, -1.919, 2.292, -2.0, 2.083, -2.0, 2.292, -2.438, 0.375, -2.369, 0.375, -2.438, 2.083, -2.369, -1.009, -2.438, -1.009, -2.438, 0.8937, -2.369, 0.375, -2.438, 0.375, -2.369, 2.083, -2.369, -1.009, -2.438, 0.8937, -2.369, 0.8937, -1.919, 0.375, -2.0, 0.375, -1.919, 2.083, 1.434, 2.919, 0.7687, 2.919, 1.434, 3.0, -2.0, 0.375, -1.919, 0.375, -2.0, 2.083, 1.434, 3.0, 0.7687, 2.919, 0.7687, 3.0, 2.009, 2.083, 1.947, 0.4583, 1.947, 2.083, 1.947, 0.4583, 2.009, 0.375, 1.406, 0.4583, -2.438, 2.083, -2.369, 0.375, -2.369, 2.083, 2.009, 0.375, 1.947, 0.4583, 2.009, 2.083, 1.372, 0.4583, 1.434, 0.375, 1.434, 2.083, 1.434, 0.375, 1.372, 0.4583, 0.8312, 0.4583, 0.1688, 0.4583, 0.1063, 0.375, 0.1063, 2.083, 0.7094, 0.4583, 0.1063, 0.375, 0.1688, 0.4583, 0.7687, 0.375, 1.434, 0.375, 0.8312, 0.4583, 0.7687, 0.375, 0.8312, 0.4583, 0.7687, 2.083, 0.8312, 0.4583, 0.8312, 2.083, 0.7687, 2.083, -2.0, 2.083, -1.919, 2.083, -1.919, 2.292, -1.919, 2.083, -2.0, 2.083, -1.919, 2.292, 1.372, 2.083, 1.434, 2.083, 1.434, 2.292, 1.372, 2.083, 1.434, 2.292, 1.372, 2.292, 0.7687, 2.083, 0.8312, 2.083, 0.7687, 2.292, 0.8312, 2.083, 0.8312, 2.292, 0.7687, 2.292, 0.1688, 2.083, 0.1063, 2.083, 0.1688, 2.292, 0.1688, 2.083, 0.1688, 0.4583, 0.1063, 2.083, 2.009, 2.292, 1.947, 2.083, 1.947, 2.292, -2.369, 2.083, -2.438, 2.083, -2.369, 2.292, 0.1688, 2.292, 0.1063, 2.083, 0.1063, 2.292, 16.0, 0.0, 16.0, 0.0, 16.0, 0.0, 16.0, 0.0, 16.0, 0.0, 16.0, 0.0, 16.0, 0.0, 16.0, 0.0, 16.0, 0.0, 16.0, 0.0, 16.0, 0.0, 16.0, 0.0, 16.0, 0.0, 16.0, 0.0, 16.0, 0.0, 16.0, 0.0, 16.0, 0.0, 16.0, 0.0, 16.0, 0.0, 16.0, 0.0, 16.0, 0.0, 16.0, 0.0, 16.0, 0.0, 16.0, 0.0, 16.0, 0.0, 16.0, 0.0, 16.0, 0.0, 16.0, 0.0, 16.0, 0.0, 16.0, 0.0, 16.0, 0.0, 16.0, 0.0, 16.0, 0.0, 16.0, 0.0, 16.0, 0.0, 16.0, 0.0, 16.0, 0.0, 16.0, 0.0, 16.0, 0.0, 16.0, 0.0, 16.0, 0.0, 16.0, 0.0, 16.0, 0.0, 16.0, 0.0, 16.0, 0.0, 16.0, 0.0, 16.0, 0.0, 16.0, 0.0, 16.0, 0.0, 16.0, 0.0, 16.0, 0.0, 16.0, 0.0, 16.0, 0.0, 16.0, 0.0, 16.0, 0.0, 16.0, 0.0, 16.0, 0.0, 16.0, 0.0, 16.0, 0.0, 16.0, 0.0, 16.0, 0.0, 16.0, 0.0, 16.0, 0.0, 16.0, 0.0, 16.0, 0.0, 16.0, 0.0, 16.0, 0.0, 16.0, 0.0, 16.0, 0.0, 16.0, 0.0, 16.0, 0.0, 16.0, 0.0, 16.0, 0.0, 16.0, 0.0, 16.0, 0.0, 16.0, 0.0, 16.0, 0.0, 16.0, 0.0, 16.0, 0.0, 16.0, 0.0, 16.0, 0.0, 16.0, 0.0, 16.0, 0.0, 16.0, 0.0, 16.0, 0.0, 16.0, 0.0, 16.0, 0.0, 16.0, 0.0, 16.0, 0.0, 16.0, 0.0, 16.0, 0.0, 16.0, 0.0, 16.0, 0.0, 16.0, 0.0, 16.0, 0.0, 16.0, 0.0, 16.0, 0.0, 16.0, 0.0, 16.0, 0.0, 16.0, 0.0, 16.0, 0.0, 16.0, 0.0, 16.0, 0.0, 16.0, 0.0, 16.0, 0.0, 16.0, 0.0, 16.0, 0.0, 16.0, 0.0, 16.0, 0.0, 16.0, 0.0, 16.0, 0.0, 16.0, 0.0, 16.0, 0.0, 16.0, 0.0, 16.0, 0.0, 16.0, 0.0, 16.0, 0.0, 16.0, 0.0, 16.0, 0.0, 16.0, 0.0, 16.0, 0.0, 16.0, 0.0, 16.0, 0.0, 16.0, 0.0, 16.0, 0.0, 16.0, 0.0, 16.0, 0.0, 16.0, 0.0, 16.0, 0.0, 16.0, 0.0, 16.0, 0.0, 16.0, 0.0, 16.0, 0.0, 16.0, 0.0, 16.0, 0.0, 16.0, 0.0, 16.0, 0.0, 16.0, 0.0, 16.0, 0.0, 16.0, 0.0, 16.0, 0.0, 16.0, 0.0, 16.0, 0.0, 16.0, 0.0, 16.0, 0.0, 16.0, 0.0, 16.0, 0.0, 16.0, 0.0, 16.0, 0.0, 16.0, 0.0, 16.0, 0.0, 16.0, 0.0, 16.0, 0.0, 16.0, 0.0, 16.0, 0.0, 16.0, 0.0, 16.0, 0.0, 16.0, 0.0, 16.0, 0.0, 16.0, 0.0, 16.0, 0.0, 16.0, 0.0, 16.0, 0.0, 16.0, 0.0, 16.0, 0.0, 16.0, 0.0, 16.0, 0.0, 16.0, 0.0, 16.0, 0.0, 16.0, 0.0, 16.0, 0.0, 16.0, 0.0, 16.0, 0.0, 16.0, 0.0, 16.0, 0.0, 16.0, 0.0, 16.0, 0.0, 16.0, 0.0, 16.0, 0.0, 16.0, 0.0, 16.0, 0.0, 16.0, 0.0, 16.0, 0.0, 16.0, 0.0, 16.0, 0.0, 16.0, 0.0, 16.0, 0.0, 16.0, 0.0, 16.0, 0.0, 16.0, 0.0, 16.0, 0.0, 16.0, 0.0, 16.0, 0.0, 16.0, 0.0, 16.0, 0.0, 16.0, 0.0, 16.0, 0.0, 16.0, 0.0, 16.0, 0.0, 16.0, 0.0, 16.0, 0.0, 16.0, 0.0, 16.0, 0.0, 16.0, 0.0, 16.0, 0.0, 16.0, 0.0, 16.0, 0.0, 16.0, 0.0, 16.0, 0.0, 16.0, 0.0, 16.0, 0.0, 16.0, 0.0, 16.0, 0.0, 16.0, 0.0, 16.0, 0.0, 16.0, 0.0, 16.0, 0.0, 16.0, 0.0, 16.0, 0.0, 16.0, 0.0, 16.0, 0.0, 16.0, 0.0, 16.0, 0.0, 16.0, 0.0, 16.0, 0.0, 16.0, 0.0, 16.0, 0.0, 16.0, 0.0, 16.0, 0.0, 16.0, 0.0, 16.0, 0.0, 16.0, 0.0, 16.0, 0.0, 16.0, 0.0, 16.0, 0.0, 16.0, 0.0, 16.0, 0.0, 16.0, 0.0, 16.0, 0.0, 16.0, 0.0, 16.0, 0.0, 16.0, 0.0, 16.0, 0.0, 16.0, 0.0, 16.0, 0.0, 16.0, 0.0, 16.0, 0.0, 16.0, 0.0, 16.0, 0.0, 16.0, 0.0, 16.0, 0.0, 16.0, 0.0, 16.0, 0.0, 16.0, 0.0, 16.0, 0.0, 16.0, 0.0, 16.0, 0.0, 16.0, 0.0, 16.0, 0.0, 16.0, 0.0, 16.0, 0.0, 16.0, 0.0, 16.0, 0.0, 16.0, 0.0, 16.0, 0.0, 16.0, 0.0, 16.0, 0.0, 16.0, 0.0, 16.0, 0.0, 16.0, 0.0, 16.0, 0.0, 16.0, 0.0, 16.0, 0.0, 16.0, 0.0, 16.0, 0.0, 16.0, 0.0, 16.0, 0.0, 16.0, 0.0, 16.0, 0.0, 16.0, 0.0, 16.0, 0.0, 16.0, 0.0, 16.0, 0.0, 16.0, 0.0, 16.0, 0.0, 16.0, 0.0, 16.0, 0.0, 16.0, 0.0, 16.0, 0.0, 16.0, 0.0, 16.0, 0.0, 16.0, 0.0, 16.0, 0.0, 16.0, 0.0, 16.0, 0.0, 16.0, 0.0, 16.0, 0.0, 16.0, 0.0, 16.0, 0.0, 16.0, 0.0, 16.0, 0.0, 16.0, 0.0, 16.0, 0.0, 16.0, 0.0, 16.0, 0.0, 16.0, 0.0, 16.0, 0.0, 16.0, 0.0, 16.0, 0.0, 16.0, 0.0, 16.0, 0.0, 16.0, 0.0, 16.0, 0.0, 16.0, 0.0, 16.0, 0.0, 16.0, 0.0, 16.0, 0.0, 16.0, 0.0, 16.0, 0.0, 16.0, 0.0, 16.0, 0.0, 16.0, 0.0, 16.0, 0.0, 16.0, 0.0, 16.0, 0.0, 16.0, 0.0, 16.0, 0.0, 16.0, 0.0, 16.0, 0.0, 16.0, 0.0, 16.0, 0.0, 16.0, 0.0, 16.0, 0.0, 16.0, 0.0, 16.0, 0.0, 16.0, 0.0, 16.0, 0.0, 16.0, 0.0, 16.0, 0.0, 16.0, 0.0, 16.0, 0.0, 16.0, 0.0, 16.0, 0.0, 16.0, 0.0, 16.0, 0.0, 16.0, 0.0, 16.0, 0.0, 16.0, 0.0, 16.0, 0.0, 16.0, 0.0, 16.0, 0.0, 16.0, 0.0, 16.0, 0.0, 16.0, 0.0, 16.0, 0.0, 16.0, 0.0, 16.0, 0.0, 16.0, 0.0, 16.0, 0.0, 16.0, 0.0, 16.0, 0.0, 16.0, 0.0, 16.0, 0.0, 16.0, 0.0, 16.0, 0.0, 16.0, 0.0, 16.0, 0.0, 16.0, 0.0, 16.0, 0.0, 16.0, 0.0, 16.0, 0.0, 16.0, 0.0, 16.0, 0.0, 16.0, 0.0, 16.0, 0.0, 16.0, 0.0, 16.0, 0.0, 16.0, 0.0, 16.0, 0.0, 16.0, 0.0, 16.0, 0.0, 16.0, 0.0, 16.0, 0.0, 16.0, 0.0, 16.0, 0.0, 16.0, 0.0, 16.0, 0.0, 16.0, 0.0, 16.0, 0.0, 16.0, 0.0, 16.0, 0.0, 16.0, 0.0, 16.0, 0.0, 16.0, 0.0, 16.0, 0.0, 16.0, 0.0, 16.0, 0.0, 16.0, 0.0, 16.0, 0.0, 16.0, 0.0, 16.0, 0.0, 16.0, 0.0, 16.0, 0.0, 16.0, 0.0, 16.0, 0.0, 16.0, 0.0, 16.0, 0.0, 16.0, 0.0, 16.0, 0.0, 16.0, 0.0, 16.0, 0.0, 16.0, 0.0, 16.0, 0.0, 16.0, 0.0, 16.0, 0.0, 16.0, 0.0, 16.0, 0.0, 16.0, 0.0, 16.0, 0.0, 16.0, 0.0, 16.0, 0.0, 16.0, 0.0, 16.0, 0.0, 16.0, 0.0, 16.0, 0.0, 16.0, 0.0, 16.0, 0.0, 16.0, 0.0, 16.0, 0.0, 16.0, 0.0, 16.0, 0.0, 16.0, 0.0, 16.0, 0.0, 16.0, 0.0, 16.0, 0.0, 16.0, 0.0, 16.0, 0.0, 16.0, 0.0, 16.0, 0.0, 16.0, 0.0, 16.0, 0.0, 16.0, 0.0, 16.0, 0.0, 16.0, 0.0, 16.0, 0.0, 16.0, 0.0, 16.0, 0.0, 16.0, 0.0, 16.0, 0.0, 16.0, 0.0, 16.0, 0.0, 16.0, 0.0, 16.0, 0.0, 16.0, 0.0, 16.0, 0.0, 16.0, 0.0, 16.0, 0.0, 16.0, 0.0, 16.0, 0.0, 16.0, 0.0, 16.0, 0.0, 16.0, 0.0, 16.0, 0.0, 16.0, 0.0, 16.0, 0.0, 16.0, 0.0, 16.0, 0.0, 16.0, 0.0, 16.0, 0.0, 16.0, 0.0, 16.0, 0.0, 16.0, 0.0, 16.0, 0.0, 16.0, 0.0, 16.0, 0.0, 16.0, 0.0, 16.0, 0.0, 16.0, 0.0, 16.0, 0.0, 16.0, 0.0, 16.0, 0.0, 16.0, 0.0, 16.0, 0.0, 16.0, 0.0, 16.0, 0.0, 16.0, 0.0, 16.0, 0.0, 16.0, 0.0, 16.0, 0.0, 16.0, 0.0, 16.0, 0.0, 16.0, 0.0, 16.0, 0.0, 16.0, 0.0, 16.0, 0.0, 16.0, 0.0, 16.0, 0.0, 16.0, 0.0, 16.0, 0.0, 16.0, 0.0, 16.0, 0.0, 16.0, 0.0, 16.0, 0.0, 16.0, 0.0, 16.0, 0.0, 16.0, 0.0, 16.0, 0.0, 16.0, 0.0, 16.0, 0.0, 16.0, 0.0, 16.0, 0.0, 16.0, 0.0, 16.0, 0.0, 16.0, 0.0, 16.0, 0.0, 16.0, 0.0, 16.0, 0.0, 16.0, 0.0, 16.0, 0.0, 16.0, 0.0, 16.0, 0.0, 16.0, 0.0, 16.0, 0.0, 16.0, 0.0, 16.0, 0.0, 16.0, 0.0, 16.0, 0.0, 16.0, 0.0, 16.0, 0.0, 16.0, 0.0, 16.0, 0.0, 16.0, 0.0, 16.0, 0.0, 16.0, 0.0, 40.0, 0.0, 0.0, 0.0, 0.0, 1.0, 13.64, 0.0, 0.0, 0.0, 0.0, 1.0, 40.0, 0.0, 0.0, 1.0, 40.0, 1.0, 22.98, 0.0, 18.17, 0.0, 22.98, 1.0, 22.98, 1.0, 18.17, 0.0, 18.17, 1.0, 40.0, 1.0, 40.0, 0.0, 22.98, 1.0, 40.0, 0.0, 22.98, 0.0, 22.98, 1.0, 13.64, 0.0, 0.0, 1.0, 13.64, 1.0, 1.705, 0.375, 0.0, 0.0, 1.705, 1.0, 2.872, 0.0, 0.0, 0.0, 1.705, 0.375, 2.872, 1.0, 2.271, 0.375, 2.271, 1.0, 2.872, 0.0, 1.705, 0.375, 2.271, 0.375, 0.0, 0.0, 0.0, 1.0, 5.0, 1.0, 0.0, 0.0, 0.0, 1.0, 1.705, 1.0, 2.872, 0.0, 2.271, 0.375, 2.872, 1.0, 5.0, 0.0, 2.872, 0.0, 5.0, 1.0, 5.0, 1.0, 2.872, 0.0, 2.872, 1.0, 5.0, 0.0, 0.0, 0.0, 5.0, 1.0, 21.04, 0.0, 16.8, 0.0, 21.04, 1.0, 21.4, 0.0, 21.04, 1.0, 21.4, 1.0, 32.0, 1.0, 25.66, 0.0, 25.66, 1.0, 0.0, 0.0, 0.0, 1.0, 16.8, 1.0, 13.48, 1.0, 13.48, 0.0, 8.0, 1.0, 28.36, 0.0, 28.36, 1.0, 31.2, 1.0, 32.0, 0.0, 25.66, 0.0, 32.0, 1.0, 32.0, 0.0, 31.2, 1.0, 32.0, 1.0, 28.36, 0.0, 28.0, 1.0, 28.36, 1.0, 28.36, 0.0, 28.0, 0.0, 28.0, 1.0, 21.4, 0.0, 21.04, 0.0, 21.04, 1.0, 32.0, 0.0, 31.2, 0.0, 31.2, 1.0, 31.2, 0.0, 28.36, 0.0, 31.2, 1.0, 8.0, 1.0, 0.0, 0.0, 0.0, 1.0, 13.48, 0.0, 8.0, 0.0, 8.0, 1.0, 8.0, 0.0, 0.0, 0.0, 8.0, 1.0, 16.8, 0.0, 16.8, 1.0, 21.04, 1.0, 16.8, 0.0, 0.0, 0.0, 16.8, 1.0, 2.1, 0.0, 0.0, 0.0, 2.1, 1.0, 3.208, 0.375, 1.0, 0.0, 1.685, 0.375, 3.9, 0.0, 2.63, 0.3239, 3.545, 0.3239, 4.0, 0.0, 1.0, 0.0, 3.208, 0.375, 2.63, 0.3239, 2.1, 1.0, 2.63, 1.0, 3.545, 0.3239, 3.545, 1.0, 3.9, 1.0, 3.9, 0.0, 2.1, 0.0, 2.63, 0.3239, 2.63, 0.3239, 2.1, 0.0, 2.1, 1.0, 4.0, 0.0, 3.208, 0.375, 4.0, 1.0, 4.0, 0.0, 3.9, 0.0, 4.0, 1.0, 4.0, 1.0, 3.208, 0.375, 3.208, 1.0, 1.685, 1.0, 1.685, 0.375, 1.0, 1.0, 3.9, 0.0, 3.545, 0.3239, 3.9, 1.0, 3.9, 0.0, 3.9, 1.0, 4.0, 1.0, 1.0, 1.0, 0.0, 0.0, 0.0, 1.0, 1.685, 0.375, 1.0, 0.0, 1.0, 1.0, 1.0, 0.0, 0.0, 0.0, 1.0, 1.0, 0.0, 0.0, 0.0, 1.0, 2.1, 1.0, 2.0, -1.0, 0.0, -1.0, 1.149, 0.5, 2.0, 0.5, 2.0, -1.0, 1.149, 0.5, 1.149, 0.5, 0.0, 0.04999, 0.0, 0.95, 0.0, -1.0, 0.0, 0.04999, 1.149, 0.5, 1.149, 0.5, 0.0, 0.95, 1.149, 1.0, 0.0, 0.95, 0.0, 1.0, 1.149, 1.0, 16.0, 0.0, 16.0, 0.0, 16.0, 0.0, 16.0, 0.0, 16.0, 0.0, 16.0, 0.0, 16.0, 0.0, 16.0, 0.0, 16.0, 0.0, 16.0, 0.0, 0.0, 0.0, 16.0, 0.0, 16.0, 0.0, 16.0, 0.0, 0.0, 0.0, 16.0, 0.0, 16.0, 0.0, 16.0, 0.0, 16.0, 0.0, 16.0, 0.0, 16.0, 0.0, 16.0, 0.0, 16.0, 0.0, 16.0, 0.0, 16.0, 0.0, 16.0, 0.0, 16.0, 0.0, 16.0, 0.0, 16.0, 0.0, 16.0, 0.0, 16.0, 0.0, 16.0, 0.0, 0.0, 0.0, 16.0, 0.0, 16.0, 0.0, 16.0, 0.0, 16.0, 0.0, 16.0, 0.0, 16.0, 0.0, 16.0, 0.0, 16.0, 0.0, 0.0, 0.0, 16.0, 0.0, 16.0, 0.0, 16.0, 0.0, 16.0, 0.0, 16.0, 0.0, 16.0, 0.0, 16.0, 0.0, 16.0, 0.0, 16.0, 0.0, 16.0, 0.0, 16.0, 0.0, 16.0, 0.0, 16.0, 0.0, 16.0, 0.0, 16.0, 0.0, 16.0, 0.0, 16.0, 0.0, 16.0, 0.0, 16.0, 0.0, 16.0, 0.0, 16.0, 0.0, 16.0, 0.0, 16.0, 0.0, 16.0, 0.0, 16.0, 0.0, 16.0, 0.0, 16.0, 0.0, 16.0, 0.0, 16.0, 0.0, 16.0, 0.0, 16.0, 0.0, 16.0, 0.0, 16.0, 0.0, 16.0, 0.0, 16.0, 0.0, 16.0, 0.0, 16.0, 0.0, 16.0, 0.0, 16.0, 0.0, 16.0, 0.0, 16.0, 0.0, 16.0, 0.0, 16.0, 0.0, 16.0, 0.0, 16.0, 0.0, 16.0, 0.0, 9.7, -11.5, -9.1, -11.5, -1.1, 0.5, 9.602, -0.8, -1.1, 0.5, 9.602, 2.5, -9.1, -11.5, -9.1, 0.5, -1.1, 0.5, 9.7, -3.1, 9.7, -11.5, -1.1, 0.5, 9.602, 2.681, -1.1, 0.5, 9.7, 4.1, 9.602, -0.9806, 9.7, -3.1, -1.1, 0.5, 9.602, -0.8, 9.602, -0.9806, -1.1, 0.5, 9.7, 4.5, -1.1, 0.5, -1.1, 4.5, 9.602, 2.5, -1.1, 0.5, 9.602, 2.681, 9.7, 4.1, -1.1, 0.5, 9.7, 4.5, 9.7, -0.9806, 9.602, -0.9806, 9.7, -0.8, 9.7, -0.9806, 9.7, -3.1, 9.602, -0.9806, 9.7, 2.681, 9.602, 2.5, 9.602, 2.681, 9.7, 2.681, 9.602, 2.681, 9.7, 4.1, 9.7, 2.5, 9.602, 2.5, 9.7, 2.681, 9.7, 2.5, 9.602, -0.8, 9.602, 2.5, 9.7, -0.8, 9.602, -0.9806, 9.602, -0.8, 9.7, -0.8, 9.602, -0.8, 9.7, 2.5, 16.0, 0.0, 16.0, 0.0, 16.0, 0.0, 16.0, 0.0, 16.0, 0.0, 16.0, 0.0, 16.0, 0.0, 16.0, 0.0, 16.0, 0.0, 16.0, 0.0, 16.0, 0.0, 16.0, 0.0, 16.0, 0.0, 16.0, 0.0, 16.0, 0.0, 16.0, 0.0, 16.0, 0.0, 16.0, 0.0, 16.0, 0.0, 16.0, 0.0, 16.0, 0.0, 16.0, 0.0, 16.0, 0.0, 16.0, 0.0, 16.0, 0.0, 16.0, 0.0, 16.0, 0.0, 16.0, 0.0, 16.0, 0.0, 16.0, 0.0, 16.0, 0.0, 16.0, 0.0, 16.0, 0.0, 16.0, 0.0, 16.0, 0.0, 16.0, 0.0, 16.0, 0.0, 16.0, 0.0, 16.0, 0.0, 16.0, 0.0, 16.0, 0.0, 16.0, 0.0, 16.0, 0.0, 16.0, 0.0, 16.0, 0.0, 16.0, 0.0, 16.0, 0.0, 16.0, 0.0, 16.0, 0.0, 16.0, 0.0, 16.0, 0.0, 16.0, 0.0, 16.0, 0.0, 16.0, 0.0, 3.438, 2.083, 3.438, 1.0, 3.468, 2.333, -0.3438, 0.4161, -0.2873, 2.333, -0.3438, 2.333, 3.438, 1.0, 3.438, 2.083, 3.468, 2.333, -1.375, 2.333, -1.375, 0.4161, -1.431, 2.333, 3.438, 1.0, 3.468, 0.3239, 3.468, 2.333, 3.407, 0.3239, 3.438, 1.0, 3.407, 2.333, 3.407, 0.4161, 3.438, 1.0, 3.407, 2.333, 3.438, 1.0, 3.468, 0.4161, 3.468, 2.333, 3.438, 1.0, 3.407, 0.3239, 3.407, 2.333, 3.468, 0.3239, 3.438, 1.0, 3.468, 2.333, 3.438, 1.344, 3.468, 2.375, 3.438, 2.375, 3.438, 0.4167, 3.468, 0.4161, 3.438, 1.0, -1.431, 0.3239, -0.2873, 0.3239, -1.375, 0.4161, -1.431, 0.3239, -1.375, 0.4161, -1.431, 2.333, -1.375, 0.4161, -1.375, 2.333, -1.431, 2.333, 3.468, 2.375, 3.468, 2.431, 3.407, 2.431, -0.3438, 0.4161, -0.2873, 0.3239, -1.375, 0.4161, -0.2873, 0.3239, -0.3438, 0.4161, -0.2873, 2.333, -0.3438, 0.4161, -0.2873, 0.3239, -0.2873, 2.333, -0.2873, 0.3239, -0.3438, 0.4161, -1.375, 0.4161, 3.468, 2.333, 3.468, 0.4161, 3.407, 2.333, 3.407, 1.287, 3.468, 1.287, 3.407, 1.344, -0.2873, 0.3239, -1.431, 0.3239, -1.375, 0.4161, -1.375, 0.4161, -1.431, 0.3239, -1.431, 2.333, 3.438, 1.0, 3.438, 2.083, 3.407, 2.333, 3.468, 0.4161, 3.438, 0.4167, 3.407, 2.333, 3.438, 1.344, 3.468, 1.344, 3.468, 2.375, 3.438, 2.083, 3.438, 1.0, 3.407, 2.333, 3.438, 1.0, 3.438, 2.083, 3.407, 2.333, 3.407, 2.375, 3.468, 2.375, 3.407, 2.431, 3.438, 0.3239, 3.468, 0.3239, 3.438, 1.0, 3.468, 1.287, 3.438, 1.287, 3.438, 2.431, 3.438, 2.083, 3.438, 1.0, 3.468, 2.333, 3.438, 2.431, 3.438, 1.287, 3.407, 2.431, 3.438, 0.3239, 3.407, 0.3239, 3.438, 1.0, -0.2873, 2.333, -0.3438, 0.4161, -0.3438, 2.333, 3.468, 1.287, 3.468, 1.344, 3.407, 1.344, 3.407, 0.3239, 3.438, 0.3239, 3.438, 1.0, 3.438, 1.287, 3.407, 1.287, 3.407, 2.431, 3.468, 2.431, 3.468, 1.287, 3.438, 2.431, 3.468, 0.3239, 3.438, 0.3239, 3.438, 1.0, 3.438, 2.083, 3.468, 2.333, 3.438, 2.333, 3.438, 2.083, 3.438, 2.333, 3.407, 2.333, 3.438, 2.333, 3.438, 2.083, 3.407, 2.333, 3.468, 2.333, 3.438, 2.083, 3.438, 2.333, 3.438, 1.344, 3.438, 2.375, 3.407, 2.375, 3.407, 0.4161, 3.438, 0.4167, 3.438, 1.0, 3.438, 2.333, 3.438, 2.083, 3.468, 2.333, 3.438, 2.083, 3.438, 2.333, 3.407, 2.333, 3.438, 0.4167, 3.407, 0.4161, 3.407, 2.333, 3.407, 1.344, 3.438, 1.344, 3.407, 2.375, 15.6, 0.0, 15.6, 1.0, 14.18, 0.0, 10.52, 0.0, 10.52, 1.0, 8.4, 0.0, 8.4, 0.0, 10.52, 1.0, 8.4, 1.0, 14.18, 0.0, 15.6, 1.0, 14.18, 1.0, 21.04, 0.0, 21.04, 1.0, 16.8, 0.0, 28.36, 0.0, 31.2, 1.0, 28.36, 1.0, 31.2, 0.0, 31.2, 1.0, 28.36, 0.0, 16.8, 0.0, 21.04, 1.0, 16.8, 1.0, 3.9, 0.0, 3.545, 0.3239, 2.63, 0.3239, 2.63, 0.3239, 2.63, 1.0, 2.1, 1.0, 3.545, 0.3239, 3.9, 1.0, 3.545, 1.0, 3.9, 0.0, 2.63, 0.3239, 2.1, 0.0, 2.63, 0.3239, 2.1, 1.0, 2.1, 0.0, 3.9, 0.0, 3.9, 1.0, 3.545, 0.3239])
me_envi_kitchen.materials.append(mat_window)
me_envi_kitchen.materials.append(mat_windowedges)
me_envi_kitchen.materials.append(mat_windowedges2)
me_envi_kitchen.materials.append(mat_floortiles)
me_envi_kitchen.materials.append(mat_floorhallway)
me_envi_kitchen.materials.append(mat_runner)
me_envi_kitchen.materials.append(mat_runnerhallway)
me_envi_kitchen.materials.append(mat_wallpanel)
me_envi_kitchen.materials.append(mat_wallpaint)
me_envi_kitchen.materials.append(mat_wallhallway)
me_envi_kitchen.materials.append(mat_roof)
me_envi_kitchen.materials.append(mat_roofhallway)
me_envi_kitchen.use_remesh_fix_poles = True
me_envi_kitchen.use_remesh_preserve_attributes = False
me_envi_kitchen.use_mirror_vertex_groups = False
me_envi_kitchen.update()
me_envi_kitchen.normals_split_custom_set([tuple(v) for v in zip(*[iter([-2.52e-06, 1.0, 4.804e-05, -5e-09, 1.0, 1.629e-07, -5e-09, 1.0, 1.629e-07, 1.75e-08, 1.0, 4.629e-07, 1.75e-08, 1.0, 4.629e-07, 1.75e-08, 1.0, 4.629e-07, 4.415e-08, 1.0, 0.0, -2.767e-05, 1.0, -3.911e-05, 4.415e-08, 1.0, 0.0, 0.0, 1.0, 0.0, 0.0, 1.0, 0.0, 0.0, 1.0, 0.0, 2.11e-07, 1.0, 0.0, 2.11e-07, 1.0, 0.0, 2.11e-07, 1.0, 0.0, 8.927e-08, 1.0, 1.19e-06, 8.927e-08, 1.0, 1.19e-06, -2.86e-05, 1.0, -3.722e-05, -4.22e-08, 1.0, 1.688e-06, -4.22e-08, 1.0, 1.688e-06, -4.22e-08, 1.0, 1.688e-06, 0.0, -1.0, 0.0, 0.0, -1.0, 0.0, 4.781e-05, -1.0, -3.534e-06, 0.0, 1.0, 0.0, 0.0, 1.0, 0.0, 0.0, 1.0, 0.0, 0.0, 1.0, 0.0, 0.0, 1.0, 0.0, -3.85e-05, 1.0, -2.857e-05, 0.0, 1.0, -9.535e-05, 0.0, 1.0, -9.535e-05, 0.0, 1.0, -9.535e-05, 0.0, -1.0, 0.0, 4.747e-05, -1.0, -6.655e-06, 0.0001802, -1.0, 0.000158, 1.0, -9.588e-05, -1.569e-11, 1.0, 0.0, 0.0, 1.0, 4.794e-05, 5.555e-07, -1.0, 0.0, -1.589e-06, -1.0, 0.0, -1.589e-06, -1.0, 0.0, -1.589e-06, 1.0, -4.967e-08, 0.0, 1.0, -4.967e-08, 0.0, 1.0, -4.967e-08, 0.0, 1.0, 0.0, 0.0, 1.0, 0.0, 0.0, 1.0, 4.793e-05, 6.948e-07, 1.0, -4.724e-05, 8.149e-06, 1.0, -0.0001355, -0.0001357, 1.0, 4.794e-05, 7.81e-12, 1.0, 0.0, 0.0, 1.0, 0.0, 0.0, 1.0, 0.0, 0.0, 1.0, 5.801e-07, 0.0, 1.0, 5.801e-07, 0.0, 1.0, 4.79e-05, 7.67e-06, 1.0, -6.89e-07, 0.0, 1.0, -6.89e-07, 0.0, 1.0, 4.724e-05, 1.026e-06, 1.0, 0.0, 0.0, 1.0, 0.0, 0.0, 1.0, 4.791e-05, -1.51e-06, 1.0, -3.009e-07, 0.0, 1.0, 0.0001785, 6.916e-05, 1.0, -4.575e-05, 1.524e-05, 1.0, -7.948e-05, 5.363e-05, 1.0, 0.0, 0.0, 1.0, 0.0, 0.0, 1.0, 0.0, 0.0, 1.0, 0.0, 0.0, 1.0, 0.0, 0.0, 1.0, 0.0, 0.0, 1.0, 0.0, 0.0, 1.0, 0.0, 0.0, 1.0, 0.0, 0.0, 1.0, 0.0, 0.0, 1.0, 0.0, 0.0, 1.0, 0.0, 0.0, 1.0, 0.0, 0.0, 1.0, 0.0, 0.0, 1.0, 1.589e-05, 0.0, 1.0, 1.589e-05, 0.0, 1.0, 1.589e-05, 0.0, 1.0, 0.0, 0.0, 1.0, 0.0, 0.0, 1.0, 0.0, 0.0, 1.0, -7.95e-06, 0.0, 1.0, -7.95e-06, 0.0, 1.0, -7.95e-06, 0.0, 1.0, 0.0, 0.0, 1.0, 0.0, 0.0, 1.0, 0.0, 0.0, 1.0, 8.176e-06, 0.0, 1.0, 8.176e-06, 0.0, 1.0, 8.176e-06, 0.0, -1.0, 4.996e-06, -1.589e-06, -1.0, -9.087e-05, -5.232e-07, -1.0, -5.42e-06, 4.52e-05, 1.0, 0.0, 0.0, 1.0, 0.0, 0.0, 1.0, 0.0, 0.0, 1.0, 1.136e-05, 0.0, 1.0, 1.136e-05, 0.0, 1.0, 1.136e-05, 0.0, 1.0, 0.0, 0.0, 1.0, 0.0, 0.0, 1.0, 6.942e-05, 6.613e-05, 1.0, 1.331e-06, 0.0, 1.0, 1.331e-06, 0.0, 1.0, -2.761e-05, 9.141e-05, 1.0, 0.0, 0.0, 1.0, 0.0, 0.0, 1.0, 0.0, 0.0, 1.0, 0.0, 0.0, 1.0, 0.0, 0.0, 1.0, 0.0, 0.0, 1.0, 0.0, 0.0, 1.0, 0.0, 0.0, 1.0, 0.0, 0.0, 1.0, 0.0, 0.0, 1.0, 0.0, 0.0, 1.0, 0.0, 0.0, -1.0, 0.0, 0.0, -1.0, 0.0, 0.0, -1.0, 0.0, 0.0, -1.0, 0.0, 0.0, -1.0, 0.0, 0.0, -1.0, 0.0, 0.0, -1.0, -2.534e-07, 0.0, -1.0, -2.534e-07, 0.0, -1.0, -2.534e-07, 0.0, -1.0, 0.0, 0.0, -1.0, 0.0, 0.0, -1.0, -0.0002526, 0.0001376, -1.0, -3.806e-06, 1.589e-06, -1.0, -3.806e-06, 1.589e-06, -1.0, -3.806e-06, 1.589e-06, -1.0, -6.027e-07, 1.589e-06, -1.0, -6.027e-07, 1.589e-06, -1.0, -6.027e-07, 1.589e-06, 1.0, 0.0, 0.0, 1.0, 0.0, 0.0, 1.0, 5.222e-06, 4.765e-05, 1.0, 0.0, 0.0, 1.0, 0.0, 0.0, 1.0, 8.731e-05, -3.961e-05, 1.0, -2.753e-08, -0.0001918, 1.0, -9.285e-05, 2.391e-05, 1.0, 4.794e-05, 5.429e-07, -1.0, 4.996e-06, 0.0, -1.0, 4.996e-06, 0.0, -1.0, 4.996e-06, 0.0, -1.0, -8.802e-06, 0.0, -1.0, -8.802e-06, 0.0, -1.0, -8.802e-06, 0.0, 1.0, 0.0, 0.0, 1.0, 0.0, 0.0, 1.0, 0.0, 0.0, 1.0, 0.0, 0.0, 1.0, 0.0, 0.0, 1.0, 4.791e-05, 1.63e-06, -1.0, 0.0, 0.0, -1.0, 0.0, 0.0, -1.0, -3.655e-05, 3.102e-05, -1.0, 7.644e-08, 0.0, -1.0, -0.0001579, -0.0001802, -1.0, 3.086e-05, 0.000286, 1.0, -0.0002387, -7.653e-11, 1.0, 6.581e-05, -7.066e-05, 1.0, 8.851e-05, 3.92e-05, 1.0, -0.0002387, -7.654e-11, 1.0, 6.581e-05, -7.067e-05, 1.0, -9.224e-06, 9.533e-05, 1.0, -6.48e-05, 7.067e-05, 1.0, 1.024e-05, -9.533e-05, 1.0, 0.0002397, 3.827e-11, 1.0, -0.0001636, 9.874e-05, 1.0, 5.148e-05, -0.0001849, 1.0, 9.664e-05, 1.147e-11, 9.588e-05, 1.0, 0.0, -0.0001559, 1.0, -0.0001117, 0.0, 1.0, 0.0001918, 1.0, -9.588e-05, 0.0, 1.0, 0.0001644, -9.874e-05, 1.0, -5.072e-05, 0.0001849, 6.43e-05, 1.0, -7.056e-05, 0.0, 1.0, 5.602e-07, 0.0, 1.0, 5.602e-07, 1.0, 0.0, 0.0, 1.0, -0.0001524, -0.0001164, 1.0, 0.0, 0.0, 1.0, -9.588e-05, -1.147e-11, 1.0, 0.0001695, -0.0001695, 1.0, 0.0, 0.0, 1.0, 0.0, 0.0, 1.0, -0.0001524, -0.0001164, 1.0, 0.0, 0.0, 1.0, 8.393e-07, 0.0, 1.0, -8.239e-05, -4.76e-05, 1.0, 8.393e-07, 0.0, 1.0, -0.0001918, -3.061e-11, 1.0, 7.191e-05, -0.0001245, 1.0, 0.0, 0.0, 1.0, -0.0001918, -3.061e-11, 1.0, 7.191e-05, -0.0001245, 1.0, 0.0, 0.0, 1.0, 4.616e-05, 8.347e-05, 1.0, 9.225e-06, -9.533e-05, 1.0, 0.0002387, 3.827e-11, -4.104e-05, 1.0, -0.0001871, -8.89e-05, 1.0, -3.643e-05, 9.744e-05, 1.0, 0.0001652, 9.474e-05, 1.0, -1.303e-05, 0.0002394, 1.0, -5.717e-07, -3.193e-07, 1.0, -5.602e-07, 1.0, -8.402e-07, 0.0, 1.0, -8.402e-07, 0.0, 1.0, -8.402e-07, 0.0, 1.0, 0.0, 0.0, 1.0, 0.0, 0.0, 1.0, 0.0, 0.0, 1.0, 0.0, 0.0, 1.0, 0.0, 0.0, 1.0, 0.0, 0.0, 0.0, 1.0, 0.0, 0.0, 1.0, 0.0, 0.0, 1.0, 0.0, 1.0, 0.0, 0.0, 1.0, 0.0, 0.0, 1.0, 0.0, 0.0, 1.0, 0.0, 0.0, 1.0, 0.0, 0.0, 1.0, 0.0, 0.0, 1.0, 0.0, 0.0, 1.0, 0.0, 0.0, 1.0, 0.0, 0.0, 0.0, 1.0, 0.0, 0.0, 1.0, 0.0, 0.0, 1.0, 0.0, 1.0, 0.0001642, 0.0002361, 1.0, 0.0001213, -7.731e-05, 1.0, 0.0, 0.0, 1.0, 0.0, 0.0, 1.0, 0.0001169, -8.381e-05, 1.0, 0.0005753, 0.0, 2.384e-06, 1.0, 4.585e-07, 2.384e-06, 1.0, 4.585e-07, 2.384e-06, 1.0, 4.585e-07, 1.0, 0.0, 0.0, 1.0, 0.0, 0.0, 1.0, 0.0001391, 3.648e-05, -1.0, 0.0001407, 3.029e-05, -1.0, 7.38e-08, 0.0, -1.0, 7.38e-08, 0.0, 1.0, 0.0, 0.0, 1.0, -4.044e-05, -8.693e-05, 1.0, 0.0, 0.0, 0.0, -1.0, -1.321e-07, 0.0, -1.0, -1.321e-07, 0.0, -1.0, -1.321e-07, 0.0, 1.0, 0.0, 0.0, 1.0, 0.0, -0.0001422, 1.0, -2.156e-05, -1.0, -8.026e-08, 0.0, -1.0, -0.0001439, -2.061e-11, -1.0, 0.0001694, 0.0001695, -0.000204, 1.0, 0.0002028, 0.0, 1.0, 0.0, -5.985e-05, 1.0, -0.0001308, 0.0, -1.0, 0.0, 0.0002876, -1.0, 0.0, -0.0001472, -1.0, 0.0001229, 1.0, 1.861e-05, 0.0001908, 1.0, 0.0, 0.0, 1.0, 1.157e-08, -0.0002397, 0.0, 1.0, 0.0, 0.0, 1.0, 0.0, 0.0, 1.0, 0.0, 2.961e-05, 0.0002859, 1.0, 2.963e-05, -9.134e-05, 1.0, 6.45e-05, 0.0001804, 1.0, 0.0, -1.0, -2.643e-07, 0.0, -1.0, -2.643e-07, 0.0, -1.0, -2.643e-07, -0.0002259, 0.0001779, 1.0, 0.0001866, -4.449e-05, 1.0, 5.502e-05, 0.0001327, 1.0, 1.0, -4.559e-05, 1.481e-05, 1.0, -2.567e-05, -9.238e-05, 1.0, 0.0, 0.0, -4.559e-05, 1.481e-05, 1.0, -4.483e-05, -0.0001366, 1.0, 3.183e-05, 9.044e-05, 1.0, -1.0, 4.794e-05, 0.0, -1.0, 0.0001388, -3.768e-05, -1.0, 0.0, 0.0, -8.159e-05, 5.035e-05, 1.0, -0.0001414, -2.647e-05, 1.0, 4.794e-05, 0.0, 1.0, 1.0, 0.0, 0.0, 1.0, 0.0, 0.0, 1.0, 0.0, 0.0, 1.0, 0.0, 0.0, 1.0, 8.511e-05, 0.0002747, 1.0, 0.0, 0.0, 0.0, 1.0, 5.286e-07, 0.0, 1.0, 5.286e-07, 0.0, 1.0, 5.286e-07, 1.0, 0.0, 0.0, 1.0, 0.0, 0.0, 1.0, 0.0, 0.0, -2.442e-06, 1.0, 0.0, 1.473e-05, 1.0, -4.476e-05, -2.442e-06, 1.0, 0.0, -1.892e-05, 1.0, -4.668e-05, 2.756e-07, 1.0, -2.756e-06, 2.756e-07, 1.0, -2.756e-06, 1.0, 9.303e-06, 0.0, 1.0, 9.303e-06, 0.0, 1.0, 9.303e-06, 0.0, 1.0, -0.0005715, 5.93e-05, 1.0, 4.576e-05, -0.0001366, 1.0, 6.89e-07, 0.0, -7.462e-07, 1.0, 0.0001416, -4.172e-05, 1.0, -2.586e-05, 0.0, 1.0, -2.238e-06, 0.0001012, 1.0, 0.0001022, 5.815e-08, 1.0, 0.0, 5.815e-08, 1.0, 0.0, 0.0, 1.0, 0.0, 0.0, 1.0, 0.0, 0.0, 1.0, 0.0, -1.0, 0.0, 0.0, -1.0, 0.0, 0.0, -1.0, -6.635e-05, 0.0001276, 1.0, 0.0, 0.0, 1.0, 0.0, 0.0, 1.0, 0.0001152, 0.0001533, 2.384e-06, 1.0, 0.0, 2.384e-06, 1.0, 0.0, -0.0001626, 1.0, 9.769e-05, 0.0, 1.0, 0.0, -0.0001619, 1.0, -0.0001028, 0.0, 1.0, 0.0001438, 0.0, 1.0, 1.192e-06, 0.0, 1.0, 1.192e-06, 0.0, 1.0, 0.000145, 0.0, 1.0, 1.192e-06, -0.0002876, 1.0, 1.192e-06, 5.342e-05, 1.0, 0.0001347, 1.0, 0.0, 0.0, 1.0, 0.0, 0.0, 1.0, -1.816e-05, 0.0004311, 1.0, -9.78e-06, 0.0, 1.0, -9.78e-06, 0.0, 1.0, -9.78e-06, 0.0, 1.0, 9.839e-05, 0.0001049, 1.0, 0.0, 0.0, 1.0, 0.0001246, 7.177e-05, 0.0, -1.0, 0.0, 0.0, -1.0, 0.0, -3.153e-05, -1.0, 0.0001891, 1.0, -0.0002115, 0.0003761, 1.0, 0.0, 0.0, 1.0, 0.0001554, 0.0001123, 6.053e-05, -0.0004754, -1.0, -0.0002395, -9.042e-06, -1.0, 4.761e-08, 0.0004795, -1.0, 1.0, -0.0002727, 0.0004514, 1.0, 0.0, 0.0, 1.0, 0.0, 0.0, -6.758e-06, -0.0002394, -1.0, -1.621e-06, 0.0007192, -1.0, 2.647e-05, 0.0004788, -1.0, -2.567e-06, 1.0, 0.0, -1.261e-05, 1.0, -9.535e-05, -2.567e-06, 1.0, 0.0, 0.0002844, -4.26e-05, -1.0, -0.0005689, 8.562e-05, -1.0, 0.0004794, 1.433e-07, -1.0, 0.0, -1.0, 0.0, 0.0, -1.0, 0.0, 0.0, -1.0, 0.0, 0.0, 1.0, 0.0, 0.0, 1.0, 0.0, 0.0, 1.0, 0.0, 0.0, 1.0, 0.0, 0.0, 1.0, 0.0, 0.0, 1.0, 0.0, 0.0004794, 1.637e-07, -1.0, -7.177e-05, -0.0001245, -1.0, -1.519e-05, 0.0002394, -1.0, 2.758e-05, 1.0, 9.311e-05, 3.893e-06, 1.0, 2.028e-07, -8.506e-05, 1.0, 3.599e-05, -3.193e-07, 1.0, 5.324e-06, -8.326e-05, 1.0, -4.277e-05, 0.0001035, 1.0, 0.0001048, 1.0, -0.0005764, -1.586e-10, 1.0, -1.149e-06, 0.0, 1.0, 9.751e-05, -0.0001046, 1.0, 1.253e-05, 0.0001433, 1.0, 0.0, 0.0, 1.0, 1.403e-05, 4.584e-05, 1.0, 0.0, 0.0, 1.0, -2.472e-05, -9.263e-05, 1.0, 0.0001424, 2.011e-05, 1.0, 8.373e-05, 4.902e-05, 1.0, 1.331e-06, 0.0, 1.0, 5.03e-05, -8.243e-05, 6.048e-05, 0.0004757, -1.0, -9.064e-05, -0.0007132, -1.0, -0.0004249, 7.478e-05, -1.0, 2.756e-07, 1.0, -4.595e-06, 2.756e-07, 1.0, -4.595e-06, -0.0001353, 1.0, 4.345e-05, 4.351e-06, 1.0, 4.887e-07, 6.512e-05, 1.0, -0.0001299, 2.536e-06, 1.0, 4.839e-05, 1.0, 9.35e-06, 4.702e-05, 1.0, -8.656e-05, -4.123e-05, 1.0, 4.3e-05, -2.118e-05, 1.0, 0.0, 0.0, 1.0, 0.0, 0.0, 1.0, 0.0004133, 0.0004002, 0.0002876, 1.433e-07, -1.0, 0.0, -0.0001437, -1.0, 1.58e-08, 0.0005754, -1.0, 1.0, 0.0, 0.0, 1.0, -2.91e-05, -3.81e-05, 1.0, 0.0, 0.0, 1.0, -1.548e-05, -4.635e-05, 1.0, 8.506e-05, -0.0005684, 1.0, 1.104e-05, 4.576e-05, 0.0, 1.0, -9.588e-05, 0.0, 1.0, 0.0, 0.0, 1.0, 0.0, 4.57e-05, 1.0, 9.874e-06, -0.0001438, 1.0, -4.595e-06, 0.0002034, 1.0, 0.0001987, 1.0, -0.0004176, 0.000322, 1.0, 0.0005263, -3.358e-05, 1.0, -0.0007171, 5.376e-05, 1.0, -0.000556, 0.0001475, 1.0, -0.0003149, -0.000423, 1.0, 0.0005015, 0.0005153, 0.0001918, 1.597e-07, -1.0, 9.35e-06, -4.686e-05, -1.0, -8.824e-05, 3.765e-05, -1.0, 0.0001918, 1.597e-07, -1.0, 1.067e-05, -4.658e-05, -1.0, -6.41e-05, 0.0005236, -1.0, 1.0, -8.921e-05, 3.514e-05, 1.0, 4.781e-05, -3.562e-06, 1.0, -0.000122, 7.617e-05, 1.0, 0.0, 0.0, 1.0, 3.471e-05, -8.937e-05, 1.0, -3.65e-05, 0.0001391, 1.0, -0.0007191, 5.183e-08, 1.0, -0.0002335, -0.0004728, 1.0, 0.0004298, 3.745e-05, 1.0, -0.0003985, -0.0001654, 1.0, 0.0, 0.0, 1.0, -2.307e-05, 0.0005268, 1.0, -0.0002214, 9.189e-05, 1.0, -0.0005718, 6.267e-05, 1.0, 0.0007179, 4.078e-05, 1.0, 5.229e-06, 4.794e-05, 1.0, 5.229e-06, 0.0, 1.0, 0.0005667, -0.0001254, 9.588e-05, 0.0, -1.0, 1.067e-05, -4.674e-05, -1.0, -2.75e-05, -0.0002381, -1.0, 1.0, -6.672e-05, 6.886e-05, 1.0, -4.159e-05, -8.639e-05, 1.0, 3.03e-05, 3.715e-05, 1.0, 0.0, 0.0, 1.0, 0.0005743, -3.265e-05, 1.0, 8.808e-05, 3.787e-05, 1.0, -4.152e-05, 2.396e-05, 1.0, -5.16e-06, -4.766e-05, 1.0, 5.33e-05, 7.97e-05, 1.0, 3.992e-05, 2.844e-05, 1.0, -0.0005723, -4.274e-05, 1.0, 2.866e-05, -0.0001412, 9.443e-05, -1.645e-05, -1.0, 0.0001077, -0.0002141, -1.0, 2.96e-05, 9.118e-05, -1.0, 0.0001785, 0.00016, -1.0, 4.717e-05, -8.335e-05, -1.0, -4.505e-05, -1.628e-05, -1.0, 4.012e-05, 1.0, 3.504e-05, 0.0001348, 1.0, -4.256e-05, -0.0001431, 1.0, 1.9e-05, -2.841e-05, 1.0, 0.0001417, -4.088e-06, 1.0, 0.0, -0.0001043, 1.0, 0.0001031, 9.588e-05, 1.196e-07, -1.0, 2.758e-05, -9.17e-05, -1.0, 1.317e-05, 0.0002394, -1.0, 1.0, 0.0, 0.0, 1.0, 0.0, 0.0, 1.0, 0.0005262, 3.416e-05, 1.0, -0.0005268, -2.364e-05, 1.0, -7.491e-05, -0.000522, 1.0, -0.0005007, 0.0005161, 1.0, -4.794e-05, -8.93e-12, 1.0, 0.0003038, -0.0004885, 1.0, 4.054e-07, 0.0002397, 1.0, -0.0001448, 7.136e-06, 1.0, -3.506e-05, -3.389e-05, 1.0, 0.0002204, 9.153e-05, 7.191e-05, 0.0001247, -1.0, 2.795e-05, -0.0001895, -1.0, -6.612e-05, -6.927e-05, -1.0, 7.191e-05, 0.0001247, -1.0, 2.795e-05, -0.0001895, -1.0, -0.0005125, 0.0001244, -1.0, 1.0, -1.149e-06, 0.0, 1.0, -1.149e-06, 0.0, 1.0, 7.839e-05, -5.354e-05, 1.0, 1.249e-05, 9.506e-05, 1.0, 0.0, 0.0, 1.0, 8.304e-05, -4.793e-05, 1.0, -7.635e-05, 5.8e-05, 1.0, 0.000401, -0.0004124, 1.0, 4.342e-05, -2.032e-05, 1.0, -7.742e-06, 4.731e-05, 1.0, -0.000401, -0.0004124, 1.0, 4.669e-05, -1.086e-05, -4.296e-05, 1.0, 8.11e-05, 8.176e-06, 1.0, 0.0, -5.859e-06, 1.0, 4.584e-05, 7.586e-05, 1.0, -5.863e-05, -4.674e-05, 1.0, -1.067e-05, 9.557e-05, 1.0, 7.681e-06, 1.0, -3.406e-05, 0.0, 1.0, -0.0001276, -0.0001093, 1.0, -1.979e-05, 4.577e-05, 1.0, -7.192e-05, 0.0001245, 1.0, 4.522e-05, -1.592e-05, 1.0, 9.507e-06, 4.699e-05, 1.0, 2.051e-05, 9.366e-05, 1.0, 4.22e-06, -4.775e-05, 1.0, 2.123e-05, 4.298e-05, 1.0, -8.027e-05, 5.243e-05, 1.0, -4.208e-05, -8.615e-05, 1.0, 4.505e-05, -1.639e-05, 1.0, -4.319e-05, 2.08e-05, 1.0, 7.617e-05, -5.823e-05, 1.0, 3.713e-05, 8.84e-05, 1.0, -4.654e-05, 1.151e-05, 1.0, -2.08e-05, -4.319e-05, 1.0, 9.583e-05, 3.115e-06, -3.973e-06, 1.0, -1.986e-06, -2.763e-05, 1.0, -4.368e-05, -8.138e-06, 1.0, 9.38e-05, 4.631e-05, 1.0, -1.241e-05, -2.917e-05, 1.0, -9.133e-05, 4.761e-11, 1.0, 9.588e-05, 1.0, -0.0002877, 0.0004982, 1.0, 4.46e-05, -1.758e-05, 1.0, 1.084e-05, 4.67e-05, 1.0, -3.811e-05, 3.771e-05, 1.0, -0.0005342, -0.0002336, 1.0, 3.822e-05, -1.067e-05, 1.0, -4.522e-05, 1.592e-05, 1.0, -9.507e-06, -4.699e-05, 1.0, 6.78e-05, -6.779e-05, 1.0, 6.779e-05, 6.78e-05, 1.0, -4.647e-05, -1.177e-05, 1.0, 8.483e-05, -4.469e-05, 1.0, 5.087e-06, 4.767e-05, 1.0, 0.0, 0.0, 1.0, -3.825e-06, 0.0005273, 1.0, -4.46e-05, 1.758e-05, 1.0, -1.084e-05, -4.67e-05, 1.0, 0.0005093, 0.0001368, 1.0, -0.0002816, 0.0004354, 1.0, 1.59e-05, 0.0, 1.0, 0.0002933, 0.0003304, 0.0004794, 1.49e-07, -1.0, -7.462e-05, -0.0004248, -1.0, -9.212e-05, 0.0001683, -1.0, 0.0002028, 0.0002041, -1.0, 5.623e-05, -0.0001322, -1.0, 0.0, 0.0004795, -1.0, 0.0, 0.7071, -0.7071, -1.603e-08, 0.7073, -0.7069, 0.0, 0.7071, -0.7071, 1.0, -0.0001654, 0.0003985, 1.0, -4.6e-05, -0.0005253, 1.0, 0.0, 0.0, 0.0, -1.0, -2.778e-07, 0.0, -1.0, -2.778e-07, 0.0, -1.0, -2.778e-07, 0.0, 1.0, 2.778e-07, 0.0, 1.0, 2.778e-07, 0.0, 1.0, 2.778e-07, 0.0, -1.0, -2.778e-07, 0.0, -1.0, -2.778e-07, 0.0, -1.0, -2.778e-07, 0.0, 1.0, 2.778e-07, 0.0, 1.0, 2.778e-07, 0.0, 1.0, 2.778e-07, -0.0004514, -0.707, 0.7072, -0.0006708, -0.7071, 0.7071, -0.0004793, -0.7071, 0.7071, -0.0005554, -0.7072, -0.707, -0.0006708, -0.7071, -0.7071, -0.000479, -0.7071, -0.7071, 0.0001122, -0.0001553, -1.0, -1.15e-08, -0.0002395, -1.0, 0.0005753, 1.298e-07, -1.0, -0.0004791, -0.7071, -0.7071, -0.0005106, -0.7069, -0.7073, -0.000309, -0.7074, -0.7068, 0.0, 1.0, 1.307e-06, 0.0, 1.0, 1.307e-06, -3.68e-05, 1.0, 3.203e-05, 0.0, 1.0, 2.778e-07, 0.0, 1.0, 2.778e-07, 0.0, 1.0, 2.778e-07, 0.0, -1.0, -2.778e-07, 0.0, -1.0, -2.778e-07, 0.0, -1.0, -2.778e-07, 0.0, 0.0002878, -1.0, 0.0003547, -0.0003223, -1.0, -0.0001835, 5.571e-05, -1.0, 0.0001438, 1.433e-07, -1.0, -1.139e-05, -0.0001913, -1.0, 0.0003508, 0.0004561, -1.0, -9.532e-07, 1.0, 9.932e-07, -1.885e-05, 1.0, -4.348e-05, -9.532e-07, 1.0, 0.0002886, 0.0001438, 1.433e-07, -1.0, 0.0, -0.0002875, -1.0, 1.631e-08, 0.0004795, -1.0, 1.0, -4.64e-05, 0.0005253, 1.0, 0.0, 0.0, 1.0, 0.0003371, -0.0004055, 1.0, 0.0, 0.0, 1.0, -9.004e-05, -3.294e-05, 1.0, 0.0, 0.0, -4.088e-06, 1.0, 0.0, -4.088e-06, 1.0, 0.0, -9.282e-05, 1.0, 0.0001132, -4.519e-06, 1.0, 4.802e-05, 9.434e-07, 1.0, 3.931e-07, 9.434e-07, 1.0, 3.931e-07, 0.0, -1.0, -2.778e-07, 0.0, -1.0, -2.778e-07, 0.0, -1.0, -2.778e-07, 0.0, -1.0, 0.0, 0.0, -1.0, 0.0, 0.0, -1.0, 0.0, 0.0, 1.0, 2.778e-07, 0.0, 1.0, 2.778e-07, 0.0, 1.0, 2.778e-07, 1.0, -4.193e-06, 0.0, 1.0, -5.866e-06, -4.791e-05, 1.0, -4.193e-06, 0.0, 1.0, -6.541e-05, 7.01e-05, 1.0, -3.668e-05, -8.858e-05, 1.0, 0.0, 0.0, 1.0, 0.0, 0.0, 1.0, 0.0, 0.0, 1.0, 7.314e-05, 6.199e-05, 1.0, 0.0, 0.0, 1.0, -1.221e-05, -4.636e-05, 1.0, 0.0, 0.0, 8.769e-05, -0.0001138, -1.0, -0.0002923, 0.0003801, -1.0, 0.0001695, 0.0001696, -1.0, 0.0003547, 0.0003226, -1.0, 0.0001347, -5.014e-05, -1.0, -0.0001246, 7.192e-05, -1.0, 1.441e-05, 1.0, -4.467e-05, -4.088e-06, 1.0, -4.482e-07, -4.088e-06, 1.0, -4.482e-07, 1.0, -3.763e-05, 1.707e-05, 1.0, -3.493e-06, -4.674e-05, 1.0, 7.172e-06, 0.0, -0.0001119, 9.013e-05, 1.0, -2.08e-05, -4.336e-05, 1.0, 0.0001293, 0.0002568, 1.0, 1.0, 8.044e-07, 0.0, 1.0, 5.102e-06, -9.578e-05, 1.0, 8.044e-07, 0.0, 0.0, 0.0001436, 1.0, -0.0001341, 5.187e-05, 1.0, 0.0002857, 3.28e-05, 1.0, -1.0, -1.381e-06, 0.0, -1.0, -0.0001259, -7.189e-05, -1.0, 7.983e-05, 0.0001187, 0.0, 1.0, 0.0, -0.0001654, 1.0, -0.0003985, -0.0002292, 1.0, 0.0004749, 0.0, -1.0, 0.0, 0.0, -1.0, 0.0, 4.997e-05, -1.0, 8.182e-05, -6.398e-05, -7.156e-05, 1.0, 0.0001674, 0.0002337, 1.0, 0.0, 4.778e-05, 1.0, -0.0005642, 0.000112, 1.0, 0.0002542, -0.0001348, 1.0, -3.251e-06, 0.0005271, 1.0, 0.0, 1.0, 0.0, 0.0, 1.0, 0.0, -2.402e-05, 1.0, 4.149e-05, 0.0, -1.0, 0.0, 0.0, -1.0, 0.0, 0.0001367, -1.0, 0.0005588, 0.0, -1.0, 0.0, 0.0, -1.0, 0.0, 0.0004319, -1.0, 0.0003026, -0.0003637, 0.0003817, 1.0, 0.0001695, -0.0001697, 1.0, 4.193e-05, 0.0002844, 1.0, 2.167e-06, 1.0, 9.505e-07, 2.307e-05, 1.0, -4.219e-05, 2.167e-06, 1.0, 9.505e-07, 1.0, -3.905e-06, 4.773e-05, 1.0, 6.033e-07, 0.0, 1.0, 0.0001444, 0.0002491, 0.0, -1.0, 0.0, 1.15e-08, -1.0, -0.0002397, -2.508e-06, -1.0, 9.584e-05, -8.58e-05, 4.263e-05, 1.0, -0.0002397, -1.712e-07, 1.0, 1.403e-05, 0.0002871, 1.0, 0.0, 1.0, 0.0002876, 0.0, 1.0, 0.0, -0.0005214, 1.0, 7.867e-05, -0.0004853, -0.0002064, 1.0, 0.0002876, -1.696e-07, 1.0, -0.0001176, 0.0005139, 1.0, 0.0002491, 1.0, 0.0001438, 0.0, 1.0, 0.0, -4.794e-05, 1.0, 0.0, 0.0, -1.0, 0.0, 0.0001438, -1.0, 0.0002491, -0.0001737, -1.0, 0.0005484, 2.963e-05, 9.15e-05, -1.0, 3.494e-05, -0.0002368, -1.0, -6.612e-05, -6.911e-05, -1.0, 9.169e-05, 1.0, -2.803e-05, 6.779e-05, 1.0, -6.78e-05, -1.622e-05, 1.0, 4.511e-05, 1.0, -1.632e-05, 4.507e-05, 1.0, 0.0, -9.588e-05, 1.0, 0.0001918, 0.0, -3.794e-05, 8.805e-05, 1.0, 1.241e-05, -4.631e-05, 1.0, 0.0001889, 3.289e-05, 1.0, 0.0001227, 0.0001474, -1.0, 5.317e-05, -7.978e-05, -1.0, -4.152e-05, -2.396e-05, -1.0, 0.0001573, 1.0, -0.0001127, 2.285e-05, 1.0, -4.325e-05, 2.167e-06, 1.0, 9.588e-05, 2.167e-06, 1.0, -2.851e-06, 2.167e-06, 1.0, -2.851e-06, 2.72e-05, 1.0, 0.0001388, 2.106e-05, -0.000287, 1.0, 0.0001245, 7.174e-05, 1.0, -0.0001006, 0.0005175, 1.0, 0.0, -1.0, 0.0, 0.0001695, -1.0, 0.0001695, 0.0001798, -1.0, 0.0004957, -4.694e-05, -1.0, 9.723e-06, 0.0, -1.0, -0.0001918, 0.0, -1.0, 0.0, -4.664e-05, -1.0, 1.014e-05, 0.0, -1.0, -0.0001927, 0.0, -1.0, -9.505e-07, 0.0, -1.0, -9.588e-05, 0.0001551, -1.0, 0.0001127, 1.733e-05, -1.0, 4.47e-05, -4.319e-05, 2.068e-05, 1.0, 0.0001227, -0.0001475, 1.0, 5.317e-05, 7.967e-05, 1.0, -1.0, 1.15e-08, 0.0002397, -1.0, 5.175e-07, -4.794e-05, -1.0, 0.0, 0.0, 1.0, -9.588e-05, 0.0, 1.0, 4.542e-05, -8.444e-05, 1.0, 0.0, 0.0, -1.0, 1.207e-06, 0.0, -1.0, 1.207e-06, 0.0, -1.0, 1.207e-06, 0.0001438, 0.0001695, 1.0, -0.0001685, 8.228e-06, 1.0, -4.628e-05, 0.0, 1.0, 9.505e-07, 0.0, 1.0, 0.0002399, 6.675e-06, 1.0, -9.543e-05, -4.669e-05, 1.0, -1.064e-05, -0.0005742, -3.514e-05, 1.0, 0.0002397, -1.597e-07, 1.0, 1.067e-05, 4.658e-05, 1.0, 0.0, 1.0, 0.0002397, 6.675e-06, 1.0, -9.564e-05, -4.698e-05, 1.0, -9.521e-06, -0.0001435, -8.905e-06, 1.0, 0.0002397, -1.597e-07, 1.0, 9.35e-06, 4.686e-05, 1.0, 0.0001113, 9.03e-05, -1.0, 5.574e-05, -7.757e-05, -1.0, -0.0001433, 0.0001281, -1.0, -1.0, 0.0001551, -0.0001127, -1.0, 4.923e-05, -8.227e-05, -1.0, -4.722e-05, 8.344e-05, 0.0, -1.0, -9.588e-05, 0.0, -1.0, 0.0, 0.0, -1.0, 0.0, -6.783e-05, 0.0001267, 1.0, 2.963e-05, -9.134e-05, 1.0, 3.494e-05, 0.000237, 1.0, -4.597e-05, -1.0, -8.414e-05, 9.169e-05, -1.0, 2.803e-05, 0.0001245, -1.0, 7.192e-05, -0.0002713, 0.0005071, 1.0, -7.756e-05, -5.652e-05, 1.0, 3.494e-05, 0.000237, 1.0, -1.622e-05, -1.0, -4.511e-05, 5.5e-05, -1.0, -7.853e-05, 0.0004982, -1.0, 0.0002877, 2.963e-05, 9.15e-05, -1.0, 3.494e-05, -0.0002368, -1.0, -6.783e-05, -0.0001265, -1.0, 9.169e-05, 1.0, -2.782e-05, 0.0001245, 1.0, -7.17e-05, -1.787e-05, 1.0, 4.47e-05, 3.668e-05, 8.858e-05, 1.0, -6.963e-05, 6.591e-05, 1.0, 0.0001918, 6.123e-11, 1.0, -1.0, 7.037e-05, -6.512e-05, -1.0, -5.978e-05, -7.496e-05, -1.0, -2.818e-05, 9.164e-05, 0.0001341, 5.204e-05, -1.0, -0.0001913, 1.321e-05, -1.0, 0.0, 9.588e-05, -1.0, 1.0, -0.0001246, 7.192e-05, 1.0, 9.84e-06, -9.535e-05, 1.0, -8.212e-07, 4.795e-05, 8.123e-06, -0.0001917, 1.0, 9.557e-05, -1.198e-07, 1.0, 3.25e-05, 8.997e-05, 1.0, 1.051e-05, 1.0, 9.551e-05, 3.262e-05, 1.0, -3.702e-05, -8.422e-05, 1.0, -4.159e-05, 0.0001245, 1.0, -7.096e-05, 5.621e-05, 1.0, -7.672e-05, 0.0, 1.0, 9.505e-07, 0.0001245, 1.0, -7.191e-05, -0.0002156, 1.0, -0.0004812, 0.0, 1.0, 0.0, 0.0002397, 3.193e-07, -1.0, 2.962e-05, -9.087e-05, -1.0, -8.824e-05, 3.781e-05, -1.0, -9.101e-05, -1.0, 2.929e-05, 0.0, -1.0, -0.0002406, 6.675e-06, -1.0, 9.478e-05, 0.0002397, 3.193e-07, -1.0, 9.35e-06, -4.67e-05, -1.0, -0.0001435, 9.065e-06, -1.0, -4.698e-05, -1.0, 9.521e-06, 0.0, -1.0, -0.0002397, 9.302e-05, -1.0, 2.321e-05, 9.588e-05, 0.0, -1.0, 3.281e-05, -9.009e-05, -1.0, 8.427e-06, 0.0001916, -1.0, -8.639e-05, -1.0, 4.159e-05, 8.34e-06, -1.0, -9.551e-05, 2.667e-05, -1.0, 3.983e-05, 0.0, 1.0, 4.752e-07, -1.679e-05, 1.0, -0.0005266, -0.0003985, 1.0, 0.0001659, 1.0, 0.0, 0.0, 1.0, 0.0, 0.0, 1.0, 2.469e-05, 4.109e-05, 0.0001102, 1.0, 9.235e-05, 0.0, 1.0, 0.0, -0.0005253, 1.0, 4.64e-05, 0.0, 1.0, 0.0, 8.147e-05, 1.0, -5.055e-05, 0.0, 1.0, 0.0, -2.061e-05, -1.0, -4.328e-05, 0.0, -1.0, 0.0, 0.0, -1.0, 0.0, -8.858e-05, -1.0, 3.573e-05, 1.817e-05, -1.0, -9.509e-05, 0.0, -1.0, -9.505e-07, -1.0, 1.141e-05, -4.596e-05, -1.0, -2.223e-06, 0.0, -1.0, -2.223e-06, 0.0, -2.217e-05, -1.0, -4.25e-05, 0.0, -1.0, 0.0, 0.0, -1.0, 0.0, 9.303e-15, -1.0, -6.243e-07, 9.303e-15, -1.0, -6.243e-07, 9.303e-15, -1.0, -6.243e-07, 7.439e-08, 1.0, 2.289e-07, 7.439e-08, 1.0, 2.289e-07, 7.439e-08, 1.0, 2.289e-07, 0.0, -1.0, 0.0, 0.0, -1.0, 0.0, 0.0, -1.0, 0.0, 0.0, 1.0, 3.246e-07, 0.0, 1.0, 3.246e-07, 0.0, 1.0, 3.246e-07, 2.11e-07, 1.0, 1.623e-07, 2.11e-07, 1.0, 1.623e-07, 2.11e-07, 1.0, 1.623e-07, 1.75e-08, 1.0, 1.937e-07, 1.75e-08, 1.0, 1.937e-07, 1.75e-08, 1.0, 1.937e-07, 0.0, 1.0, 1.398e-07, 0.0, 1.0, 1.398e-07, 0.0, 1.0, 1.398e-07, 0.0, 1.0, 0.0, 0.0, 1.0, 0.0, 0.0, 1.0, 0.0, 8.601e-05, 1.0, 4.253e-05, -3.759e-05, 1.0, -8.816e-05, 8.927e-08, 1.0, 0.0, 0.000527, 1.0, -1.809e-05, -5.505e-05, 1.0, -7.768e-05, -9.575e-05, 1.0, -3.207e-06, 0.0, 1.0, -2.813e-07, -3.81e-12, 1.0, -4.822e-05, 0.0, 1.0, -2.813e-07, 0.000513, 1.0, -0.000121, -8.732e-05, 1.0, -3.86e-05, -4.454e-05, 1.0, 1.873e-05, -0.0004987, -1.0, -0.0009293, 0.0, -1.0, 0.0, 0.0, -1.0, 0.0, 6.007e-05, 1.0, -7.454e-05, 7.439e-08, 1.0, 2.48e-07, 7.439e-08, 1.0, 2.48e-07, 0.0004381, 1.0, -0.0002934, -4.005e-05, 1.0, -2.651e-05, -1.055e-07, 1.0, 0.0, 0.0006215, 1.0, -4.562e-05, -0.001467, 1.0, -0.001379, 0.0, 1.0, 1.629e-07, 0.0, 1.0, 1.629e-07, 0.0007595, 1.0, -0.001864, 0.0, 1.0, 1.629e-07, -0.0006125, -1.0, 0.00114, 0.0007691, -1.0, -0.0007216, 0.0, -1.0, 0.0, -1.0, 0.0, 0.0, -1.0, 0.0, 0.0, -1.0, 0.0, 0.0, -1.0, 0.0, 3.668e-07, -1.0, 0.0, 3.668e-07, -1.0, 0.0, 3.668e-07, 1.0, 0.0, 0.0, 1.0, 0.0, 0.0, 1.0, 0.0, 0.0, -1.0, -6.769e-08, 0.0, -1.0, -6.769e-08, 0.0, -1.0, -6.769e-08, 0.0, 1.0, 5.355e-07, 0.0, 1.0, 5.355e-07, 0.0, 1.0, 5.355e-07, 0.0, -1.0, 1.189e-06, -3.668e-07, -1.0, 1.189e-06, -3.668e-07, -1.0, 1.189e-06, -3.668e-07, 1.0, 4.628e-07, 0.0, 1.0, 4.628e-07, 0.0, 1.0, 4.628e-07, 0.0, -1.0, 1.055e-06, 0.0, -1.0, 1.055e-06, 0.0, -1.0, 1.055e-06, 0.0, -1.0, -1.391e-05, -3.668e-07, -1.0, -1.391e-05, -3.668e-07, -1.0, -1.391e-05, -3.668e-07, -1.0, 0.0, 0.0, -1.0, 0.0, 0.0, -1.0, 0.0, 0.0, -1.0, -8.125e-06, -4.843e-13, -1.0, -8.125e-06, -4.843e-13, -1.0, -8.125e-06, -4.843e-13, -1.0, 0.0, 0.0, -1.0, 0.0, 0.0, -1.0, 0.0, 0.0, -1.0, 0.0, 0.0, -1.0, 0.0, 0.0, -1.0, 0.0, 0.0, 1.0, 0.0, 0.0, 1.0, 0.0, 0.0, 1.0, 0.0, 0.0, 1.0, 0.0, 0.0, 1.0, 0.0, 0.0, 1.0, 0.0, 0.0, 1.0, 0.0, 0.0, 1.0, 0.0, 0.0, 1.0, 0.0, 0.0, -1.0, 5.019e-07, 0.0, -1.0, 5.019e-07, 0.0, -1.0, 5.019e-07, 0.0, -1.0, 0.0, 0.0, -1.0, 0.0, 0.0, -1.0, 0.0, 0.0, -1.0, -0.001445, 0.001602, -1.0, 0.0001046, -0.00129, -1.0, -1.892e-07, 3.974e-07, 1.0, -9.556e-05, 7.783e-06, 1.0, 0.000594, -0.0001885, 1.0, 0.000189, -3.243e-05, -1.0, -2.011e-07, 1.227e-06, -1.0, -2.011e-07, 1.227e-06, -1.0, -2.011e-07, 1.227e-06, 1.0, -0.0008636, 0.0006053, 1.0, 0.0006203, -6.025e-05, 1.0, 6.476e-05, 7.07e-05, -1.0, -3.882e-07, 0.0, -1.0, -3.882e-07, 0.0, -1.0, -3.882e-07, 0.0, -1.0, 2.484e-07, 0.0, -1.0, 2.484e-07, 0.0, -1.0, 2.484e-07, 0.0, -1.0, 1.704e-07, 1.227e-06, -1.0, 1.704e-07, 1.227e-06, -1.0, 1.704e-07, 1.227e-06, -1.0, 7.499e-07, 3.974e-07, -1.0, 7.499e-07, 3.974e-07, -1.0, 7.499e-07, 3.974e-07, 1.0, -0.001027, 0.0002416, 1.0, 9.164e-05, -2.817e-05, 1.0, 0.0, 0.0, -1.0, 8.154e-05, 5.636e-05, -1.0, 0.001366, 0.0002765, -1.0, 3.974e-06, 4.737e-13, 1.0, 4.011e-07, 0.0, 1.0, 2.186e-05, -9.344e-05, 1.0, 4.011e-07, 0.0, 1.0, 0.0, 0.0, 1.0, -0.000186, -4.646e-05, 1.0, 0.0, 0.0, -1.0, -5.599e-07, 3.974e-07, -1.0, -5.599e-07, 3.974e-07, -1.0, -5.599e-07, 3.974e-07, -1.0, 0.0009093, 0.001052, -1.0, 0.0, 3.974e-07, -1.0, 0.0, 3.974e-07, 1.0, 0.0, 0.0, 1.0, 9.569e-05, -0.0005186, 1.0, 0.0, 0.0, 1.0, -0.0001598, 0.000106, 1.0, 3.655e-05, -0.0006221, 1.0, 0.0, 0.0, 1.0, -0.001881, 0.0007173, 1.0, 0.000476, -0.0002269, 1.0, 0.0, 0.0, -1.0, 0.001177, -0.0005387, -1.0, 9.455e-09, 0.0, -1.0, 9.455e-09, 0.0, 0.0009049, 0.0005419, -1.0, 0.0006349, -0.001128, -1.0, -0.001663, 0.001136, -1.0, 4.579e-05, 0.0006217, -1.0, 0.0009701, -0.0004136, -1.0, -0.001847, -0.0008019, -1.0, 0.001463, 0.001384, -1.0, 0.001356, 0.001678, -1.0, 0.0001468, -0.001382, -1.0, 0.001236, -0.0003839, -1.0, 0.001688, -0.001344, -1.0, 0.0005701, 0.001931, -1.0, 0.002009, 0.0001359, -1.0, 0.001014, -0.0009503, -1.0, 0.0001415, 0.0005082, -1.0, 0.001322, 0.00043, -1.0, -7.748e-05, -5.636e-05, -1.0, 0.0005272, 1.606e-05, -1.0, -0.001038, -1.0, -0.001257, -9.271e-08, -1.0, -2.649e-07, -9.271e-08, -1.0, -2.649e-07, -2.408e-05, 1.0, -0.0002383, 0.0, 1.0, 1.526e-07, 0.0, 1.0, 1.526e-07, -0.001627, -1.0, -0.0001, 0.0002643, -1.0, -0.001609, 7.947e-08, -1.0, -2.543e-07, 2.274e-14, -1.0, -0.0001919, 2.274e-14, -1.0, -1.907e-07, 2.274e-14, -1.0, -1.907e-07, -0.0006351, -1.0, 0.0008418, 1.0, -3.366e-08, 0.0, 1.0, -3.366e-08, 0.0, 1.0, -0.0001918, -4.034e-11, 1.0, 9.976e-05, -0.001627, 6.112e-09, 1.0, 2.445e-07, -0.0002059, 1.0, -0.0001225, 6.112e-09, 1.0, 2.445e-07, 0.001602, 1.0, -0.0002978, -0.0002354, 1.0, -4.507e-05, 0.0, 1.0, 2.649e-07, 0.0, -1.0, -2.445e-07, 0.0, -1.0, -2.445e-07, 0.0, -1.0, -2.445e-07, 0.000216, 1.0, -0.0001036, 0.001047, 1.0, -0.0001288, 0.0, 1.0, 1.907e-07, -1.0, 0.000129, 0.001047, -1.0, 0.0001466, -0.0001897, -1.0, 0.0, 0.0, 1.0, -1.537e-07, 0.0, 1.0, -1.537e-07, 0.0, 1.0, 0.0001659, 0.0001729, 1.0, -3.684e-05, 8.858e-05, -1.0, 0.0001953, 0.0001389, -1.0, -6.539e-08, 0.0, -1.0, -6.539e-08, 0.0, 0.0001824, -1.0, 5.925e-05, 0.0, -1.0, 0.0, 0.0, -1.0, 0.0, 8.858e-05, -1.0, 3.669e-05, -1.0, -1.036e-05, 0.0002395, -1.0, 0.000842, -0.0006351, -1.0, 0.0, 0.0, -1.0, 0.0, 0.0, -1.0, 0.0, 0.0, -1.0, -0.0001762, -0.0001625, -1.0, 1.422e-07, 0.0, -1.0, -5.911e-05, -0.0001824, -1.0, -1.563e-05, 0.0002392, -1.0, -1.694e-07, 0.0, -1.0, -5.184e-06, -0.0002396, -1.0, -7.206e-05, 0.0001246, 0.0, 1.0, 0.0, -0.0002397, 1.0, 0.0, -6.858e-10, 1.0, 0.0004314, -0.0002394, -1.0, 1.164e-05, 0.0, -1.0, 0.0, 0.0001695, -1.0, 0.0001695, 0.0, -1.0, 0.0, 0.0, -1.0, 0.0, -0.0001642, -1.0, 0.0001746, 0.0, 1.0, 0.0, 0.0, 1.0, 0.0, -0.0002385, 1.0, 2.385e-05, 0.0, 1.0, 0.0, -0.0001246, 1.0, -7.189e-05, 0.000237, 1.0, 3.556e-05, 0.001608, -0.0002641, -1.0, -0.0002171, 0.0001018, -1.0, 0.000298, 0.001603, -1.0, -9.997e-05, -0.001627, -1.0, -8.177e-05, 0.0002255, -1.0, 0.001257, 0.001038, -1.0, 0.001627, -9.966e-05, -1.0, 0.0001996, -0.0001325, -1.0, 6.012e-05, 0.0002322, -1.0, 9.722e-05, -0.0001651, -1.0, -1.736e-05, -0.0002389, -1.0, 9.979e-05, 0.001627, -1.0, 0.0001918, 2.104e-07, -1.0, 0.000842, -0.0006349, -1.0, -0.0001973, -0.000136, -1.0, 0.0002389, 1.917e-05, -1.0, -0.000129, -0.001047, -1.0, 0.0002066, 0.0001217, -1.0, -0.0001328, 0.0001994, 1.0, 2.171e-05, -4.291e-05, 1.0, 0.0, -1.629e-07, 1.0, 0.0, -1.629e-07, 1.0, 0.0, -1.629e-07, 1.0, 0.0004793, -9.167e-06, 1.0, -6.066e-06, -4.772e-05, 1.0, 4.787e-05, -2.678e-06, 1.0, -1.358e-23, -1.629e-07, 1.0, 0.0002395, 0.0001591, 1.0, -0.0002365, 3.908e-05, 1.0, 0.0, -1.629e-07, 1.0, -0.0001223, -7.583e-05, 1.0, -1.518e-14, -1.629e-07, 1.0, -7.375e-06, 9.543e-05, 1.0, 0.0002457, 0.0004115, 1.0, -0.0001969, 0.0002095, 1.0, -1.009e-14, -1.629e-07, 1.0, 2.941e-14, -1.629e-07, 1.0, -0.0004435, 0.0001819, 1.0, 2.941e-14, -1.629e-07, 1.0, -1.478e-05, 4.544e-05, 1.0, -5.263e-15, -1.629e-07, 1.0, -5.263e-15, -1.629e-07, 1.0, 4.003e-05, 0.0004775, 1.0, -5.883e-14, -1.629e-07, 1.0, -7.663e-05, 0.0001215, 1.0, -9.135e-05, 2.893e-05, 1.0, 0.0, -1.629e-07, 1.0, 3.342e-05, 3.42e-05, 1.0, 0.0004794, -1.858e-07, 1.0, 0.0002044, -0.0001253, 1.0, -3.382e-05, 0.0002855, 1.0, 0.0004794, -1.399e-07, 1.0, -0.0002853, -3.655e-05, 1.0, 0.0004167, -0.0002372, 1.0, 0.0004541, 0.0001535, 1.0, 2.206e-05, -0.000479, 1.0, 0.0004794, -1.629e-07, 1.0, 0.0004794, -1.857e-07, 1.0, 9.098e-05, -0.0001115, 1.0, -4.665e-08, 9.571e-05, 1.0, 0.0, -1.629e-07, 1.0, 0.0002688, -0.0003971, 1.0, 0.0004482, -0.0001703, 1.0, 6.49e-05, 0.00028, 1.0, 0.0, -1.629e-07, 1.0, 1.974e-05, -0.0004791, 1.0, -0.0001963, 0.00021, 1.0, 5.754e-05, -0.0002328, 1.0, 0.0, -1.629e-07, 1.0, -0.0002678, -0.0001052, 1.0, 0.0, -1.629e-07, 1.0, 9.569e-05, 0.0002711, 1.0, -0.0002018, -0.0001296, 1.0, 0.0001566, -0.0002969, 1.0, 3.284e-05, 0.0003338, 1.0, 0.0, 0.0002395, 1.0, -7.958e-05, -0.0002263, 1.0, 0.0004314, -1.629e-07, 1.0, 0.0002214, 9.159e-05, 1.0, -0.0001688, 9.087e-05, 1.0, 0.0002065, 0.0001216, 1.0, -0.0001725, -0.0001665, 1.0, 0.000298, 0.0001541, 1.0, 4.697e-05, 0.0004769, 1.0, -0.0002361, -4.169e-05, 1.0, 0.0001695, -0.0001697, 1.0, 0.0002768, 0.0003912, 1.0, -0.0004738, 7.31e-05, 1.0, 0.0002188, 9.766e-05, 1.0, 0.0004725, 8.083e-05, 1.0, -0.0001623, -0.0001765, 1.0, 0.0004259, 0.00022, 1.0, 0.0002762, 0.0003313, 1.0, -0.0001204, -0.0004642, 1.0, 0.000339, -0.0003391, 1.0, 2.961e-05, 0.0004303, 1.0, -3.288e-05, 0.0001887, 1.0, 3.669e-05, -8.874e-05, 1.0, 6.139e-05, 0.0002315, 1.0, -0.0004704, 9.215e-05, 1.0, -2.009e-05, -0.0003351, 1.0, 0.0004118, 0.0002453, 1.0, -0.000311, -0.0001263, 1.0, 0.000105, -0.0002679, 1.0, 0.0001037, 0.0002681, 1.0, -0.0002525, -0.0004077, 1.0, 0.000339, -0.0003391, 1.0, 0.0001061, 0.0002672, 1.0, -0.0001965, -0.0002722, 1.0, 0.0004068, -0.0004069, 1.0, 0.0001176, 0.0004646, 1.0, -7.445e-06, -0.0003356, 1.0, 0.0002782, -7.332e-05, 1.0, -0.0003295, 6.314e-05, 1.0, -1.304e-05, -0.0004794, 1.0, 0.0002783, 7.26e-05, 1.0, -0.0001284, 0.0003099, 1.0, -0.0002245, -8.426e-05, 1.0, 0.0004657, 0.0001136, 1.0, 0.0002627, 0.0002086, 1.0, -6.302e-05, 0.0002311, 1.0, 0.0001729, -0.0001662, 1.0, 0.0001164, 0.0002094, 1.0, 7.189e-05, 0.0001244, 1.0, -0.0002226, 8.879e-05, 1.0, 0.0002397, -1.629e-07, 1.0, -3.756e-07, 1.0, 1.174e-07, -3.756e-07, 1.0, 1.174e-07, -8.741e-05, 1.0, 0.000171, -1.0, -8.537e-06, 0.0, -1.0, -8.537e-06, 0.0, -1.0, -3.091e-05, 0.0001904, -1.127e-06, -1.0, -1.174e-07, -1.127e-06, -1.0, -1.174e-07, -1.127e-06, -1.0, -1.174e-07, 1.0, 0.0, 2.073e-07, 1.0, -0.0001433, -1.223e-05, 1.0, 0.0, 2.073e-07, 7.869e-07, 1.0, 1.42e-07, 3.058e-05, 1.0, -9.099e-05, -6.413e-05, 1.0, 0.0001806, 1.611e-06, 1.0, -4.769e-05, -7.874e-07, 1.0, 1.9e-07, -7.874e-07, 1.0, 1.9e-07, -2.109e-07, 1.0, 1.991e-07, -2.109e-07, 1.0, 1.991e-07, -2.109e-07, 1.0, 1.991e-07, 2.107e-07, 1.0, 1.99e-07, 0.0001428, 1.0, -1.885e-05, 2.107e-07, 1.0, 1.99e-07, -2.315e-08, -1.0, -1.9e-07, -3.641e-05, -1.0, -0.0001393, -2.315e-08, -1.0, -1.9e-07, 2.314e-08, -1.0, -2.531e-07, 2.314e-08, -1.0, -2.531e-07, 2.314e-08, -1.0, -2.531e-07, 0.01445, -8.835e-06, -0.9999, 0.01429, -0.0001279, -0.9999, 0.01428, 0.0002274, -0.9999, 0.0002262, 1.0, 7.937e-05, 0.0001241, 1.0, -7.254e-05, -2.446e-09, 1.0, 2.18e-07, -1.0, 0.0001409, 3.164e-05, -1.0, -4.728e-05, -2.537e-06, -1.0, 5.882e-07, 0.0, -1.0, 0.0001052, -8.778e-05, -1.0, -8.76e-06, 0.0, -1.0, -8.76e-06, 0.0, -1.0, 6.446e-07, 0.0, -1.0, 6.446e-07, 0.0, -1.0, 6.446e-07, 0.0, 0.0005309, 0.0002217, -1.0, 0.0005753, 1.904e-07, -1.0, 0.0004417, 0.0003687, -1.0, 1.0, 4.251e-05, 2.086e-05, 1.0, -9.435e-05, 2.034e-05, 1.0, 1.819e-05, -0.0001426, 1.0, -7.9e-05, -5.412e-05, 1.0, -1.776e-05, -4.433e-05, 1.0, 5.93e-05, 0.0001826, -1.0, 0.0, 0.0, -1.0, -5.454e-06, -4.763e-05, -1.0, 0.0, 0.0, -1.0, -3.496e-05, -3.266e-05, -1.0, 1.336e-07, 0.0, -1.0, 1.336e-07, 0.0, -9.587e-05, -1.0, 0.0001659, -3.156e-05, -1.0, -3.628e-05, 0.0001904, -1.0, -2.277e-05, 2.761e-08, 0.0005754, -1.0, 0.0002186, 0.0005323, -1.0, -2.589e-05, 0.0001902, -1.0, 1.0, -9.113e-05, 2.978e-05, 1.0, 0.0, 0.0, 1.0, 9.125e-05, -0.0001112, 1.0, 2.126e-05, 0.0001408, 1.0, -8.76e-06, 1.977e-07, 1.0, -8.76e-06, 1.977e-07, 3.759e-07, 1.0, 1.175e-07, 3.759e-07, 1.0, 1.175e-07, 3.759e-07, 1.0, 1.175e-07, -4.201e-05, -1.0, 2.295e-05, -8.56e-05, -1.0, -4.331e-05, 3.768e-05, -1.0, 0.0001879, 0.0144, 8.549e-05, -0.9999, 0.01438, -4.168e-05, -0.9999, 0.01421, 1.364e-05, -0.9999, 1.128e-06, -1.0, -2.349e-07, 1.128e-06, -1.0, -2.349e-07, 1.128e-06, -1.0, -2.349e-07, 3.759e-07, 1.0, 0.0, 3.759e-07, 1.0, 0.0, 3.759e-07, 1.0, 0.0, 0.0005753, 1.629e-07, -1.0, 0.0005296, -0.0002244, -1.0, 3.24e-05, 0.0005745, -1.0, -9.766e-06, 1.0, 0.0004795, 1.738e-05, 1.0, -9.41e-05, 0.0, 1.0, 1.881e-07, -9.311e-05, 2.259e-05, 1.0, -0.0004793, 9.506e-06, 1.0, 0.0002017, 0.0002048, 1.0, -3.756e-07, 1.0, 0.0, -3.756e-07, 1.0, 0.0, -3.756e-07, 1.0, 0.0, 0.0001695, 0.0001692, 1.0, -4.884e-05, 0.0002832, 1.0, 0.0001411, -2.81e-05, 1.0, -0.0001695, -1.0, 0.0001695, -1.952e-05, -1.0, -0.0001425, 0.0, -1.0, 0.0, 1.0, 5.647e-05, 0.0001881, 1.0, -1.165e-05, -3.717e-05, 1.0, 0.0001844, 9.608e-05, -0.0002156, 0.0005335, -1.0, -0.0001661, 9.604e-05, -1.0, 0.0001216, 0.0001484, -1.0, 4.643e-05, 1.0, -1.176e-05, 0.0002295, 1.0, 0.0001735, 0.0, 1.0, 1.882e-07, 0.0001762, 0.0002271, 1.0, 1.241e-05, -4.657e-05, 1.0, 4.028e-05, 0.0001378, 1.0, 0.0, -2.605e-07, 1.0, -3.237e-05, -9.051e-05, 1.0, 0.0002424, -0.0001551, 1.0, 0.0, -1.0, 0.0, -0.000154, -1.0, -0.0002429, 0.0, -1.0, 0.0, 0.0, 1.0, 5.087e-07, -0.000186, 1.0, -4.608e-05, 0.0, 1.0, 5.087e-07, 0.0, 1.0, 0.0, 0.0, 1.0, 0.0, 0.0, 1.0, 0.0, 0.0, -1.0, 5.09e-07, 0.0, -1.0, 5.09e-07, 0.0, -1.0, 5.09e-07, 0.0, -1.0, 2.255e-07, 0.0, -1.0, 2.255e-07, 0.0, -1.0, 2.255e-07, -0.01427, -1.166e-05, -0.9999, -0.01459, -7.598e-05, -0.9999, -0.01437, 1.388e-07, -0.9999, 2.447e-09, 1.0, 2.181e-07, 7.589e-05, 1.0, -0.0002271, 2.447e-09, 1.0, 2.181e-07, 0.0, 1.0, 5.087e-07, 0.0, 1.0, 5.087e-07, 0.0, 1.0, 5.087e-07, 0.0, 1.0, 5.09e-07, 0.0, 1.0, 5.09e-07, 0.0, 1.0, 5.09e-07, -4.292e-05, -1.0, 8.56e-05, -2.607e-09, -1.0, -1.327e-07, 3.368e-05, -1.0, 0.0001886, -0.01436, 1.504e-07, -0.9999, -0.01428, -4.605e-05, -0.9999, -0.01436, 1.504e-07, -0.9999, 1.0, -1.12e-06, 1.589e-06, 1.0, -1.12e-06, 1.589e-06, 1.0, -1.12e-06, 1.589e-06, 1.0, 0.0, 0.0, 1.0, 0.0, 0.0, 1.0, 0.0, 0.0, 1.0, 2.316e-07, 0.0, 1.0, 2.316e-07, 0.0, 1.0, 2.316e-07, 0.0, 1.0, 1.701e-06, -1.589e-06, 1.0, 1.701e-06, -1.589e-06, 1.0, 1.701e-06, -1.589e-06, 1.0, -6.923e-07, 0.0, 1.0, -6.923e-07, 0.0, 1.0, -6.923e-07, 0.0, 1.0, -1.602e-07, 3.668e-07, 1.0, -1.602e-07, 3.668e-07, 1.0, -1.602e-07, 3.668e-07, 1.0, 0.0, 0.0, 1.0, 0.0, 0.0, 1.0, 0.0, 0.0, 1.0, 1.852e-07, 0.0, 1.0, 1.852e-07, 0.0, 1.0, 1.852e-07, 0.0, 1.0, 1.743e-07, -1.227e-06, 1.0, 1.743e-07, -1.227e-06, 1.0, 1.743e-07, -1.227e-06, 1.0, -1.719e-07, 0.0, 1.0, -1.719e-07, 0.0, 1.0, -1.719e-07, 0.0, 1.0, -2.567e-07, 0.0, 1.0, -2.567e-07, 0.0, 1.0, -2.567e-07, 0.0, 1.0, -1.704e-07, -1.227e-06, 1.0, -1.704e-07, -1.227e-06, 1.0, -1.704e-07, -1.227e-06, 1.0, 0.0, -3.974e-07, 1.0, 0.0, -3.974e-07, 1.0, 0.0, -3.974e-07, 1.0, -5.599e-07, -3.974e-07, 1.0, -5.599e-07, -3.974e-07, 1.0, -5.599e-07, -3.974e-07])] * 3)])

# ---- objects
ob_envi_kitchen = bpy.data.objects.new('ENVI_Kitchen', me_envi_kitchen)

# ---- transforms, parenting, visibility, modifiers, constraints
ob_envi_kitchen.location = (0.0, 0.0, 0.0)
ob_envi_kitchen.lineart.crease_threshold = 0.0

# ---- collection membership
scene.collection.objects.link(ob_envi_kitchen)

# ---- scene / render settings (as saved in the file)
scene.frame_start = 1; scene.frame_end = 250; scene.frame_set(1)
scene.render.engine = 'BLENDER_EEVEE_NEXT'
scene.cycles.use_denoising = False
scene.cycles.samples = 128
scene.cycles.sampling_pattern = 'TABULATED_SOBOL'
scene.cycles.use_adaptive_sampling = False
scene.cycles.use_light_tree = False
scene.view_settings.view_transform = 'Filmic'
bpy.context.view_layer.update()

# ---- added for rendering (the .blend has no active camera and no usable light): camera, sun
cam_auto = bpy.data.cameras.new('AutoCamera')
cam_auto.lens = 50.0
cam_auto.sensor_width = 36.0
cam_auto.clip_end = 1000.0
ob_auto_camera = bpy.data.objects.new('AutoCamera', cam_auto)
scene.collection.objects.link(ob_auto_camera)
ob_auto_camera.location = (17.8598, -16.5518, 13.7679)
ob_auto_camera.rotation_euler = (1.09748, -7.21219e-08, 0.694738)
scene.camera = ob_auto_camera
light_auto_sun = bpy.data.lights.new('AutoSun', 'SUN')
light_auto_sun.energy = 3.0
light_auto_sun.angle = 0.0523599
ob_auto_sun = bpy.data.objects.new('AutoSun', light_auto_sun)
scene.collection.objects.link(ob_auto_sun)
ob_auto_sun.rotation_euler = (0.872665, 0.174533, 0.523599)
bpy.context.view_layer.update()
